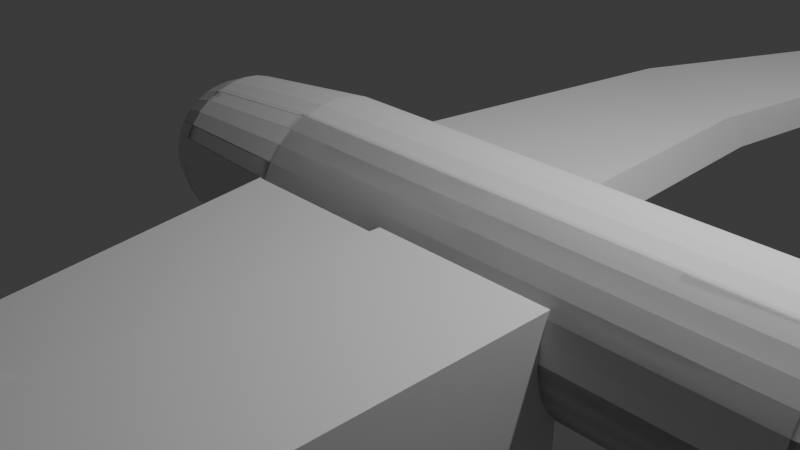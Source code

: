 # Source: fly.blend  (saved by Blender 4.1.24; exported with 4.5.12 LTS)
import bpy
from mathutils import Matrix  # noqa: F401  (used for matrix-valued properties, if any)

bpy.ops.wm.read_factory_settings(use_empty=True)
scene = bpy.context.scene
scene.name = 'Scene'

# ---- collections
col_camera_and_light = bpy.data.collections.new('camera and light'); scene.collection.children.link(col_camera_and_light)
col_reference = bpy.data.collections.new('Reference'); scene.collection.children.link(col_reference)
col_fly_body = bpy.data.collections.new('fly body'); scene.collection.children.link(col_fly_body)
col_collection_4 = bpy.data.collections.new('Collection 4'); scene.collection.children.link(col_collection_4)

# ---- world
world_world = bpy.data.worlds.new('World'); scene.world = world_world
world_world.use_nodes = True; world_world.node_tree.nodes.clear()
_N = world_world.node_tree.nodes; _L = world_world.node_tree.links
n0 = _N.new('ShaderNodeOutputWorld'); n0.name = 'World Output'; n0.location = (300, 300)
n1 = _N.new('ShaderNodeBackground'); n1.name = 'Background'; n1.location = (10, 300)
n1.inputs[0].default_value = (0.05088, 0.05088, 0.05088, 1.0)
_L.new(n1.outputs[0], n0.inputs[0])
n0.is_active_output = True
world_world.color = (0.05088, 0.05088, 0.05088)
world_world.use_sun_shadow = False
world_world.sun_shadow_jitter_overblur = 0.0

# ---- cameras
cam_camera = bpy.data.cameras.new('Camera')
cam_camera.clip_end = 100.0
cam_camera.ortho_scale = 7.314

# ---- lights
light_light = bpy.data.lights.new('Light', 'POINT')
light_light.transmission_factor = 0.0
light_light.energy = 1000.0
light_light.shadow_soft_size = 0.1
light_light.shadow_maximum_resolution = 0.006
light_light.use_absolute_resolution = True

# ---- meshes
me_cylinder_001 = bpy.data.meshes.new('Cylinder.001')
me_cylinder_001.from_pydata([(0.0, 1.0, -1.0), (2.856e-07, 1.0, 4.783), (0.1951, 0.9808, -1.0), (0.1951, 0.9808, 4.783), (0.3827, 0.9239, -1.0), (0.3827, 0.9239, 4.783), (0.5556, 0.8315, -1.0), (0.5556, 0.8315, 4.783), (0.7071, 0.7071, -1.0), (0.7071, 0.7071, 4.783), (0.8315, 0.5556, -1.0), (0.8315, 0.5556, 4.783), (0.9239, 0.3827, -1.0), (0.9239, 0.3827, 4.783), (0.9808, 0.1951, -1.0), (0.9808, 0.1951, 4.783), (1.0, 0.0, -1.0), (1.0, 0.0, 4.783), (0.9808, -0.1951, -1.0), (0.9808, -0.1951, 4.783), (0.9239, -0.3827, -1.0), (0.9239, -0.3827, 4.783), (0.8315, -0.5556, -1.0), (0.8315, -0.5556, 4.783), (0.7071, -0.7071, -1.0), (0.7071, -0.7071, 4.783), (0.5556, -0.8315, -1.0), (0.5556, -0.8315, 4.783), (0.3827, -0.9239, -1.0), (0.3827, -0.9239, 4.783), (0.1951, -0.9808, -1.0), (0.1951, -0.9808, 4.783), (0.0, -1.0, -1.0), (2.856e-07, -1.0, 4.783), (-0.1951, -0.9808, -1.0), (-0.1951, -0.9808, 4.783), (-0.3827, -0.9239, -1.0), (-0.3827, -0.9239, 4.783), (-0.5556, -0.8315, -1.0), (-0.5556, -0.8315, 4.783), (-0.7071, -0.7071, -1.0), (-0.7071, -0.7071, 4.783), (-0.8315, -0.5556, -1.0), (-0.8315, -0.5556, 4.783), (-0.9239, -0.3827, -1.0), (-0.9239, -0.3827, 4.783), (-0.9808, -0.1951, -1.0), (-0.9808, -0.1951, 4.783), (-1.0, 0.0, -1.0), (-1.0, 0.0, 4.783), (-0.9808, 0.1951, -1.0), (-0.9808, 0.1951, 4.783), (-0.9239, 0.3827, -1.0), (-0.9239, 0.3827, 4.783), (-0.8315, 0.5556, -1.0), (-0.8315, 0.5556, 4.783), (-0.7071, 0.7071, -1.0), (-0.7071, 0.7071, 4.783), (-0.5556, 0.8315, -1.0), (-0.5556, 0.8315, 4.783), (-0.3827, 0.9239, -1.0), (-0.3827, 0.9239, 4.783), (-0.3871, 0.7834, -1.1), (-0.1951, 0.9808, 4.783), (0.1412, 0.7099, 6.392), (4.101e-07, 0.7238, 6.392), (0.277, 0.6687, 6.392), (0.4021, 0.6018, 6.392), (0.5118, 0.5118, 6.392), (0.6018, 0.4021, 6.392), (0.6687, 0.277, 6.392), (0.7099, 0.1412, 6.392), (0.7238, 4.116e-09, 6.392), (0.7099, -0.1412, 6.392), (0.6687, -0.277, 6.392), (0.6018, -0.4021, 6.392), (0.5118, -0.5118, 6.392), (0.4021, -0.6018, 6.392), (0.277, -0.6687, 6.392), (0.1412, -0.7099, 6.392), (4.101e-07, -0.7238, 6.392), (-0.1412, -0.7099, 6.392), (-0.277, -0.6687, 6.392), (-0.4021, -0.6018, 6.392), (-0.5118, -0.5118, 6.392), (-0.6018, -0.4021, 6.392), (-0.6687, -0.277, 6.392), (-0.7099, -0.1412, 6.392), (-0.7238, 4.116e-09, 6.392), (-0.7099, 0.1412, 6.392), (-0.6687, 0.277, 6.392), (-0.6018, 0.4021, 6.392), (-0.5118, 0.5118, 6.392), (-0.4021, 0.6018, 6.392), (-0.277, 0.6687, 6.392), (-0.1412, 0.7099, 6.392), (0.08977, 0.4513, 7.262), (0.1761, 0.4251, 7.262), (0.2556, 0.3826, 7.262), (0.3254, 0.3254, 7.262), (0.3826, 0.2556, 7.262), (0.4251, 0.1761, 7.262), (0.4513, 0.08977, 7.262), (0.4602, 3.295e-09, 7.262), (0.4513, -0.08977, 7.262), (0.4251, -0.1761, 7.262), (0.3826, -0.2556, 7.262), (0.3254, -0.3254, 7.262), (0.2556, -0.3826, 7.262), (0.1761, -0.4251, 7.262), (0.08977, -0.4513, 7.262), (3.184e-07, -0.4602, 7.262), (-0.08977, -0.4513, 7.262), (-0.1761, -0.4251, 7.262), (-0.2556, -0.3826, 7.262), (-0.3254, -0.3254, 7.262), (-0.3826, -0.2556, 7.262), (-0.4251, -0.1761, 7.262), (-0.4513, -0.08977, 7.262), (-0.4602, 3.295e-09, 7.262), (-0.4513, 0.08977, 7.262), (-0.4251, 0.1761, 7.262), (-0.3826, 0.2556, 7.262), (-0.3254, 0.3254, 7.262), (-0.2556, 0.3826, 7.262), (-0.1761, 0.4251, 7.262), (-0.08977, 0.4513, 7.262), (0.04594, 0.2309, 8.037), (6.427e-07, 0.2355, 8.037), (0.09011, 0.2175, 8.037), (0.1308, 0.1958, 8.037), (0.1665, 0.1665, 8.037), (0.1958, 0.1308, 8.037), (0.2175, 0.0901, 8.037), (0.2309, 0.04594, 8.037), (0.2355, 7.143e-09, 8.037), (0.2309, -0.04594, 8.037), (0.2175, -0.0901, 8.037), (0.1958, -0.1308, 8.037), (0.1665, -0.1665, 8.037), (0.1308, -0.1958, 8.037), (0.09011, -0.2175, 8.037), (0.04594, -0.2309, 8.037), (6.427e-07, -0.2355, 8.037), (-0.04593, -0.2309, 8.037), (-0.0901, -0.2175, 8.037), (-0.1308, -0.1958, 8.037), (-0.1665, -0.1665, 8.037), (-0.1958, -0.1308, 8.037), (-0.2175, -0.0901, 8.037), (-0.2309, -0.04594, 8.037), (-0.2355, 7.143e-09, 8.037), (-0.2309, 0.04594, 8.037), (-0.2175, 0.0901, 8.037), (-0.1958, 0.1308, 8.037), (-0.1665, 0.1665, 8.037), (-0.1308, 0.1958, 8.037), (-0.0901, 0.2175, 8.037), (-0.04593, 0.2309, 8.037), (-4.112e-08, 0.826, -2.621), (0.1611, 0.8101, -2.621), (0.3161, 0.7631, -2.621), (0.4589, 0.6868, -2.621), (0.5841, 0.5841, -2.621), (0.6868, 0.4589, -2.621), (0.7631, 0.3161, -2.621), (0.8101, 0.1611, -2.621), (0.826, 2.593e-09, -2.621), (0.8101, -0.1611, -2.621), (0.7631, -0.3161, -2.621), (0.6868, -0.4589, -2.621), (0.5841, -0.5841, -2.621), (0.4589, -0.6868, -2.621), (0.3161, -0.7631, -2.621), (0.1611, -0.8101, -2.621), (-4.112e-08, -0.826, -2.621), (-0.1611, -0.8101, -2.621), (-0.3161, -0.7631, -2.621), (-0.4589, -0.6868, -2.621), (-0.5841, -0.5841, -2.621), (-0.6868, -0.4589, -2.621), (-0.7631, -0.3161, -2.621), (-0.8101, -0.1611, -2.621), (-0.826, 2.593e-09, -2.621), (-0.8101, 0.1611, -2.621), (-0.7631, 0.3161, -2.621), (-0.6868, 0.4589, -2.621), (-0.5841, 0.5841, -2.621), (-0.4589, 0.6868, -2.621), (-0.3161, 0.7631, -2.621), (-0.1611, 0.8101, -2.621), (-6.464e-08, 0.6969, -2.953), (0.136, 0.6835, -2.953), (0.2667, 0.6438, -2.953), (0.3872, 0.5794, -2.953), (0.4928, 0.4928, -2.953), (0.5794, 0.3872, -2.953), (0.6438, 0.2667, -2.953), (0.6835, 0.136, -2.953), (0.6969, 4.226e-09, -2.953), (0.6835, -0.136, -2.953), (0.6438, -0.2667, -2.953), (0.5794, -0.3872, -2.953), (0.4928, -0.4928, -2.953), (0.3872, -0.5794, -2.953), (0.2667, -0.6438, -2.953), (0.136, -0.6835, -2.953), (-6.464e-08, -0.6969, -2.953), (-0.136, -0.6835, -2.953), (-0.2667, -0.6438, -2.953), (-0.3872, -0.5794, -2.953), (-0.4928, -0.4928, -2.953), (-0.5794, -0.3872, -2.953), (-0.6438, -0.2667, -2.953), (-0.6835, -0.136, -2.953), (-0.6969, 4.226e-09, -2.953), (-0.6835, 0.136, -2.953), (-0.6438, 0.2667, -2.953), (-0.5794, 0.3872, -2.953), (-0.4928, 0.4928, -2.953), (-0.3872, 0.5794, -2.953), (-0.2667, 0.6438, -2.953), (-0.136, 0.6835, -2.953), (-7.914e-08, 0.5139, -3.142), (0.1003, 0.5041, -3.142), (0.1967, 0.4748, -3.142), (0.2855, 0.4273, -3.142), (0.3634, 0.3634, -3.142), (0.4273, 0.2855, -3.142), (0.4748, 0.1967, -3.142), (0.5041, 0.1003, -3.142), (0.5139, 5.072e-09, -3.142), (0.5041, -0.1003, -3.142), (0.4748, -0.1967, -3.142), (0.4273, -0.2855, -3.142), (0.3634, -0.3634, -3.142), (0.2855, -0.4273, -3.142), (0.1967, -0.4748, -3.142), (0.1003, -0.5041, -3.142), (-7.914e-08, -0.5139, -3.142), (-0.1003, -0.5041, -3.142), (-0.1967, -0.4748, -3.142), (-0.2855, -0.4273, -3.142), (-0.3634, -0.3634, -3.142), (-0.4273, -0.2855, -3.142), (-0.4748, -0.1967, -3.142), (-0.5041, -0.1003, -3.142), (-0.5139, 5.072e-09, -3.142), (-0.5041, 0.1003, -3.142), (-0.4748, 0.1967, -3.142), (-0.4273, 0.2855, -3.142), (-0.3634, 0.3634, -3.142), (-0.2855, 0.4273, -3.142), (-0.1967, 0.4748, -3.142), (-0.1003, 0.5041, -3.142), (-7.582e-08, 0.3178, -3.268), (0.062, 0.3117, -3.268), (0.1216, 0.2936, -3.268), (0.1766, 0.2642, -3.268), (0.2247, 0.2247, -3.268), (0.2642, 0.1766, -3.268), (0.2936, 0.1216, -3.268), (0.3117, 0.062, -3.268), (0.3178, 7.402e-09, -3.268), (0.3117, -0.062, -3.268), (0.2936, -0.1216, -3.268), (0.2642, -0.1766, -3.268), (0.2247, -0.2247, -3.268), (0.1766, -0.2642, -3.268), (0.1216, -0.2936, -3.268), (0.062, -0.3117, -3.268), (-7.582e-08, -0.3178, -3.268), (-0.062, -0.3117, -3.268), (-0.1216, -0.2936, -3.268), (-0.1766, -0.2642, -3.268), (-0.2247, -0.2247, -3.268), (-0.2642, -0.1766, -3.268), (-0.2936, -0.1216, -3.268), (-0.3117, -0.062, -3.268), (-0.3178, 7.402e-09, -3.268), (-0.3117, 0.062, -3.268), (-0.2936, 0.1216, -3.268), (-0.2642, 0.1766, -3.268), (-0.2247, 0.2247, -3.268), (-0.1766, 0.2642, -3.268), (-0.1216, 0.2936, -3.268), (-0.062, 0.3117, -3.268), (1.239e-07, 1.0, 1.51), (0.1951, 0.9808, 1.51), (0.3827, 0.9239, 1.51), (0.5556, 0.8315, 1.51), (0.7071, 0.7071, 1.51), (0.8315, 0.5556, 1.51), (0.9239, 0.3827, 1.51), (0.9808, 0.1951, 1.51), (1.0, 0.0, 1.51), (0.9808, -0.1951, 1.51), (0.9239, -0.3827, 1.51), (0.8315, -0.5556, 1.51), (0.7071, -0.7071, 1.51), (0.5556, -0.8315, 1.51), (0.3827, -0.9239, 1.51), (0.1951, -0.9808, 1.51), (1.239e-07, -1.0, 1.51), (-0.1951, -0.9808, 1.51), (-0.3827, -0.9239, 1.51), (-0.5556, -0.8315, 1.51), (-0.7071, -0.7071, 1.51), (-0.8315, -0.5556, 1.51), (-0.9239, -0.3827, 1.51), (-0.9808, -0.1951, 1.51), (-1.0, 0.0, 1.51), (-0.9808, 0.1951, 1.51), (-0.9239, 0.3827, 1.51), (-0.8315, 0.5556, 1.51), (-0.7071, 0.7071, 1.51), (-0.5556, 0.8315, 1.51), (-0.3827, 0.9239, 1.51), (-0.3871, 0.7834, 1.41), (-0.3966, 3.973, 1.26), (-0.3871, 4.805, -0.4182), (5.146e-08, 5.022, -0.3183), (-0.009545, 4.189, 1.36), (-0.5374, 5.892, 1.86), (-0.531, 6.446, 0.7422), (-0.2092, 6.656, 0.8421), (-0.2155, 6.102, 1.96), (-0.731, 8.168, 2.764), (-0.7267, 8.546, 2.003), (-0.4462, 8.752, 2.103), (-0.4506, 8.374, 2.864), (0.1412, 2.404, 7.1), (4.636e-07, 2.418, 7.1), (-0.1412, 2.404, 7.1), (0.08977, 2.404, 7.262), (3.184e-07, 2.413, 7.262), (-0.08977, 2.404, 7.262), (0.04594, 2.183, 8.037), (6.427e-07, 2.188, 8.037), (-0.04593, 2.183, 8.037)], [], [(287, 1, 3, 288), (288, 3, 5, 289), (289, 5, 7, 290), (290, 7, 9, 291), (291, 9, 11, 292), (292, 11, 13, 293), (293, 13, 15, 294), (294, 15, 17, 295), (295, 17, 19, 296), (296, 19, 21, 297), (297, 21, 23, 298), (298, 23, 25, 299), (299, 25, 27, 300), (300, 27, 29, 301), (301, 29, 31, 302), (302, 31, 33, 303), (303, 33, 35, 304), (304, 35, 37, 305), (305, 37, 39, 306), (306, 39, 41, 307), (307, 41, 43, 308), (308, 43, 45, 309), (309, 45, 47, 310), (310, 47, 49, 311), (311, 49, 51, 312), (312, 51, 53, 313), (313, 53, 55, 314), (314, 55, 57, 315), (315, 57, 59, 316), (316, 59, 61, 317), (9, 7, 67, 68), (317, 61, 63, 318), (318, 63, 1, 287), (60, 62, 190, 189), (87, 86, 117, 118), (27, 25, 76, 77), (45, 43, 85, 86), (63, 61, 94, 95), (19, 17, 72, 73), (37, 35, 81, 82), (55, 53, 90, 91), (11, 9, 68, 69), (29, 27, 77, 78), (47, 45, 86, 87), (3, 1, 65, 64), (1, 63, 95, 65), (21, 19, 73, 74), (39, 37, 82, 83), (57, 55, 91, 92), (13, 11, 69, 70), (31, 29, 78, 79), (49, 47, 87, 88), (5, 3, 64, 66), (23, 21, 74, 75), (41, 39, 83, 84), (59, 57, 92, 93), (15, 13, 70, 71), (33, 31, 79, 80), (51, 49, 88, 89), (7, 5, 66, 67), (25, 23, 75, 76), (43, 41, 84, 85), (61, 59, 93, 94), (17, 15, 71, 72), (35, 33, 80, 81), (53, 51, 89, 90), (121, 120, 152, 153), (74, 73, 104, 105), (88, 87, 118, 119), (75, 74, 105, 106), (89, 88, 119, 120), (76, 75, 106, 107), (90, 89, 120, 121), (77, 76, 107, 108), (91, 90, 121, 122), (78, 77, 108, 109), (158, 128, 338, 339), (92, 91, 122, 123), (79, 78, 109, 110), (66, 64, 96, 97), (93, 92, 123, 124), (80, 79, 110, 111), (67, 66, 97, 98), (94, 93, 124, 125), (81, 80, 111, 112), (68, 67, 98, 99), (95, 94, 125, 126), (82, 81, 112, 113), (69, 68, 99, 100), (128, 127, 337, 338), (83, 82, 113, 114), (70, 69, 100, 101), (84, 83, 114, 115), (71, 70, 101, 102), (85, 84, 115, 116), (72, 71, 102, 103), (86, 85, 116, 117), (73, 72, 103, 104), (127, 128, 158, 157, 156, 155, 154, 153, 152, 151, 150, 149, 148, 147, 146, 145, 144, 143, 142, 141, 140, 139, 138, 137, 136, 135, 134, 133, 132, 131, 130, 129), (108, 107, 139, 140), (122, 121, 153, 154), (109, 108, 140, 141), (95, 126, 336, 333), (123, 122, 154, 155), (110, 109, 141, 142), (97, 96, 127, 129), (124, 123, 155, 156), (111, 110, 142, 143), (98, 97, 129, 130), (125, 124, 156, 157), (112, 111, 143, 144), (99, 98, 130, 131), (126, 125, 157, 158), (113, 112, 144, 145), (100, 99, 131, 132), (65, 95, 333, 332), (114, 113, 145, 146), (101, 100, 132, 133), (115, 114, 146, 147), (102, 101, 133, 134), (116, 115, 147, 148), (103, 102, 134, 135), (117, 116, 148, 149), (104, 103, 135, 136), (118, 117, 149, 150), (105, 104, 136, 137), (119, 118, 150, 151), (106, 105, 137, 138), (120, 119, 151, 152), (107, 106, 138, 139), (175, 176, 208, 207), (16, 18, 168, 167), (34, 36, 177, 176), (52, 54, 186, 185), (8, 10, 164, 163), (26, 28, 173, 172), (44, 46, 182, 181), (0, 2, 160, 159), (62, 0, 159, 190), (18, 20, 169, 168), (36, 38, 178, 177), (54, 56, 187, 186), (10, 12, 165, 164), (28, 30, 174, 173), (46, 48, 183, 182), (2, 4, 161, 160), (20, 22, 170, 169), (38, 40, 179, 178), (56, 58, 188, 187), (12, 14, 166, 165), (30, 32, 175, 174), (48, 50, 184, 183), (4, 6, 162, 161), (22, 24, 171, 170), (40, 42, 180, 179), (58, 60, 189, 188), (14, 16, 167, 166), (32, 34, 176, 175), (50, 52, 185, 184), (6, 8, 163, 162), (24, 26, 172, 171), (42, 44, 181, 180), (210, 211, 243, 242), (162, 163, 195, 194), (189, 190, 222, 221), (176, 177, 209, 208), (163, 164, 196, 195), (190, 159, 191, 222), (177, 178, 210, 209), (164, 165, 197, 196), (178, 179, 211, 210), (165, 166, 198, 197), (179, 180, 212, 211), (166, 167, 199, 198), (180, 181, 213, 212), (167, 168, 200, 199), (181, 182, 214, 213), (168, 169, 201, 200), (182, 183, 215, 214), (169, 170, 202, 201), (183, 184, 216, 215), (170, 171, 203, 202), (184, 185, 217, 216), (171, 172, 204, 203), (185, 186, 218, 217), (172, 173, 205, 204), (159, 160, 192, 191), (186, 187, 219, 218), (173, 174, 206, 205), (160, 161, 193, 192), (187, 188, 220, 219), (174, 175, 207, 206), (161, 162, 194, 193), (188, 189, 221, 220), (224, 225, 257, 256), (197, 198, 230, 229), (211, 212, 244, 243), (198, 199, 231, 230), (212, 213, 245, 244), (199, 200, 232, 231), (213, 214, 246, 245), (200, 201, 233, 232), (214, 215, 247, 246), (201, 202, 234, 233), (215, 216, 248, 247), (202, 203, 235, 234), (216, 217, 249, 248), (203, 204, 236, 235), (217, 218, 250, 249), (204, 205, 237, 236), (191, 192, 224, 223), (218, 219, 251, 250), (205, 206, 238, 237), (192, 193, 225, 224), (219, 220, 252, 251), (206, 207, 239, 238), (193, 194, 226, 225), (220, 221, 253, 252), (207, 208, 240, 239), (194, 195, 227, 226), (221, 222, 254, 253), (208, 209, 241, 240), (195, 196, 228, 227), (222, 191, 223, 254), (209, 210, 242, 241), (196, 197, 229, 228), (255, 256, 257, 258, 259, 260, 261, 262, 263, 264, 265, 266, 267, 268, 269, 270, 271, 272, 273, 274, 275, 276, 277, 278, 279, 280, 281, 282, 283, 284, 285, 286), (251, 252, 284, 283), (238, 239, 271, 270), (225, 226, 258, 257), (252, 253, 285, 284), (239, 240, 272, 271), (226, 227, 259, 258), (253, 254, 286, 285), (240, 241, 273, 272), (227, 228, 260, 259), (254, 223, 255, 286), (241, 242, 274, 273), (228, 229, 261, 260), (242, 243, 275, 274), (229, 230, 262, 261), (243, 244, 276, 275), (230, 231, 263, 262), (244, 245, 277, 276), (231, 232, 264, 263), (245, 246, 278, 277), (232, 233, 265, 264), (246, 247, 279, 278), (233, 234, 266, 265), (247, 248, 280, 279), (234, 235, 267, 266), (248, 249, 281, 280), (235, 236, 268, 267), (249, 250, 282, 281), (236, 237, 269, 268), (223, 224, 256, 255), (250, 251, 283, 282), (237, 238, 270, 269), (62, 318, 319, 320), (60, 317, 318, 62), (58, 316, 317, 60), (56, 315, 316, 58), (54, 314, 315, 56), (52, 313, 314, 54), (50, 312, 313, 52), (48, 311, 312, 50), (46, 310, 311, 48), (44, 309, 310, 46), (42, 308, 309, 44), (40, 307, 308, 42), (38, 306, 307, 40), (36, 305, 306, 38), (34, 304, 305, 36), (32, 303, 304, 34), (30, 302, 303, 32), (28, 301, 302, 30), (26, 300, 301, 28), (24, 299, 300, 26), (22, 298, 299, 24), (20, 297, 298, 22), (18, 296, 297, 20), (16, 295, 296, 18), (14, 294, 295, 16), (12, 293, 294, 14), (10, 292, 293, 12), (8, 291, 292, 10), (6, 290, 291, 8), (4, 289, 290, 6), (2, 288, 289, 4), (0, 287, 288, 2), (319, 322, 326, 323), (287, 0, 321, 322), (0, 62, 320, 321), (318, 287, 322, 319), (326, 325, 329, 330), (321, 320, 324, 325), (322, 321, 325, 326), (320, 319, 323, 324), (328, 327, 330, 329), (324, 323, 327, 328), (323, 326, 330, 327), (325, 324, 328, 329), (331, 332, 335, 334), (332, 333, 336, 335), (334, 335, 338, 337), (335, 336, 339, 338), (126, 158, 339, 336), (96, 64, 331, 334), (127, 96, 334, 337), (64, 65, 332, 331)])
_uv = me_cylinder_001.uv_layers.new(name='UVMap')
_uv.uv.foreach_set('vector', [1.0, 0.717, 1.0, 1.0, 0.9688, 1.0, 0.9688, 0.717, 0.9688, 0.717, 0.9688, 1.0, 0.9375, 1.0, 0.9375, 0.717, 0.9375, 0.717, 0.9375, 1.0, 0.9062, 1.0, 0.9062, 0.717, 0.9062, 0.717, 0.9062, 1.0, 0.875, 1.0, 0.875, 0.717, 0.875, 0.717, 0.875, 1.0, 0.8438, 1.0, 0.8438, 0.717, 0.8438, 0.717, 0.8438, 1.0, 0.8125, 1.0, 0.8125, 0.717, 0.8125, 0.717, 0.8125, 1.0, 0.7812, 1.0, 0.7812, 0.717, 0.7812, 0.717, 0.7812, 1.0, 0.75, 1.0, 0.75, 0.717, 0.75, 0.717, 0.75, 1.0, 0.7188, 1.0, 0.7188, 0.717, 0.7188, 0.717, 0.7188, 1.0, 0.6875, 1.0, 0.6875, 0.717, 0.6875, 0.717, 0.6875, 1.0, 0.6562, 1.0, 0.6562, 0.717, 0.6562, 0.717, 0.6562, 1.0, 0.625, 1.0, 0.625, 0.717, 0.625, 0.717, 0.625, 1.0, 0.5938, 1.0, 0.5938, 0.717, 0.5938, 0.717, 0.5938, 1.0, 0.5625, 1.0, 0.5625, 0.717, 0.5625, 0.717, 0.5625, 1.0, 0.5312, 1.0, 0.5312, 0.717, 0.5312, 0.717, 0.5312, 1.0, 0.5, 1.0, 0.5, 0.717, 0.5, 0.717, 0.5, 1.0, 0.4688, 1.0, 0.4688, 0.717, 0.4688, 0.717, 0.4688, 1.0, 0.4375, 1.0, 0.4375, 0.717, 0.4375, 0.717, 0.4375, 1.0, 0.4062, 1.0, 0.4063, 0.717, 0.4063, 0.717, 0.4062, 1.0, 0.375, 1.0, 0.375, 0.717, 0.375, 0.717, 0.375, 1.0, 0.3438, 1.0, 0.3438, 0.717, 0.3438, 0.717, 0.3438, 1.0, 0.3125, 1.0, 0.3125, 0.717, 0.3125, 0.717, 0.3125, 1.0, 0.2812, 1.0, 0.2812, 0.717, 0.2812, 0.717, 0.2812, 1.0, 0.25, 1.0, 0.25, 0.717, 0.25, 0.717, 0.25, 1.0, 0.2188, 1.0, 0.2188, 0.717, 0.2188, 0.717, 0.2188, 1.0, 0.1875, 1.0, 0.1875, 0.717, 0.1875, 0.717, 0.1875, 1.0, 0.1562, 1.0, 0.1562, 0.717, 0.1562, 0.717, 0.1562, 1.0, 0.125, 1.0, 0.125, 0.717, 0.125, 0.717, 0.125, 1.0, 0.09375, 1.0, 0.09375, 0.717, 0.09375, 0.717, 0.09375, 1.0, 0.0625, 1.0, 0.0625, 0.717, 0.875, 1.0, 0.9062, 1.0, 0.9062, 1.0, 0.875, 1.0, 0.0625, 0.717, 0.0625, 1.0, 0.03125, 1.0, 0.03125, 0.717, 0.03125, 0.717, 0.03125, 1.0, 0.0, 1.0, 0.0, 0.717, 0.0625, 0.5, 0.03125, 0.5, 0.03125, 0.5, 0.0625, 0.5, 0.2812, 1.0, 0.3125, 1.0, 0.3125, 1.0, 0.2812, 1.0, 0.5938, 1.0, 0.625, 1.0, 0.625, 1.0, 0.5938, 1.0, 0.3125, 1.0, 0.3438, 1.0, 0.3438, 1.0, 0.3125, 1.0, 0.03125, 1.0, 0.0625, 1.0, 0.0625, 1.0, 0.03125, 1.0, 0.7188, 1.0, 0.75, 1.0, 0.75, 1.0, 0.7188, 1.0, 0.4375, 1.0, 0.4688, 1.0, 0.4688, 1.0, 0.4375, 1.0, 0.1562, 1.0, 0.1875, 1.0, 0.1875, 1.0, 0.1562, 1.0, 0.8438, 1.0, 0.875, 1.0, 0.875, 1.0, 0.8438, 1.0, 0.5625, 1.0, 0.5938, 1.0, 0.5938, 1.0, 0.5625, 1.0, 0.2812, 1.0, 0.3125, 1.0, 0.3125, 1.0, 0.2812, 1.0, 0.9688, 1.0, 1.0, 1.0, 1.0, 1.0, 0.9688, 1.0, 0.0, 1.0, 0.03125, 1.0, 0.03125, 1.0, 0.0, 1.0, 0.6875, 1.0, 0.7188, 1.0, 0.7188, 1.0, 0.6875, 1.0, 0.4062, 1.0, 0.4375, 1.0, 0.4375, 1.0, 0.4062, 1.0, 0.125, 1.0, 0.1562, 1.0, 0.1562, 1.0, 0.125, 1.0, 0.8125, 1.0, 0.8438, 1.0, 0.8438, 1.0, 0.8125, 1.0, 0.5312, 1.0, 0.5625, 1.0, 0.5625, 1.0, 0.5312, 1.0, 0.25, 1.0, 0.2812, 1.0, 0.2812, 1.0, 0.25, 1.0, 0.9375, 1.0, 0.9688, 1.0, 0.9688, 1.0, 0.9375, 1.0, 0.6562, 1.0, 0.6875, 1.0, 0.6875, 1.0, 0.6562, 1.0, 0.375, 1.0, 0.4062, 1.0, 0.4062, 1.0, 0.375, 1.0, 0.09375, 1.0, 0.125, 1.0, 0.125, 1.0, 0.09375, 1.0, 0.7812, 1.0, 0.8125, 1.0, 0.8125, 1.0, 0.7812, 1.0, 0.5, 1.0, 0.5312, 1.0, 0.5312, 1.0, 0.5, 1.0, 0.2188, 1.0, 0.25, 1.0, 0.25, 1.0, 0.2188, 1.0, 0.9062, 1.0, 0.9375, 1.0, 0.9375, 1.0, 0.9062, 1.0, 0.625, 1.0, 0.6562, 1.0, 0.6562, 1.0, 0.625, 1.0, 0.3438, 1.0, 0.375, 1.0, 0.375, 1.0, 0.3438, 1.0, 0.0625, 1.0, 0.09375, 1.0, 0.09375, 1.0, 0.0625, 1.0, 0.75, 1.0, 0.7812, 1.0, 0.7812, 1.0, 0.75, 1.0, 0.4688, 1.0, 0.5, 1.0, 0.5, 1.0, 0.4688, 1.0, 0.1875, 1.0, 0.2188, 1.0, 0.2188, 1.0, 0.1875, 1.0, 0.1875, 1.0, 0.2188, 1.0, 0.2188, 1.0, 0.1875, 1.0, 0.6875, 1.0, 0.7188, 1.0, 0.7188, 1.0, 0.6875, 1.0, 0.25, 1.0, 0.2812, 1.0, 0.2812, 1.0, 0.25, 1.0, 0.6562, 1.0, 0.6875, 1.0, 0.6875, 1.0, 0.6562, 1.0, 0.2188, 1.0, 0.25, 1.0, 0.25, 1.0, 0.2188, 1.0, 0.625, 1.0, 0.6562, 1.0, 0.6562, 1.0, 0.625, 1.0, 0.1875, 1.0, 0.2188, 1.0, 0.2188, 1.0, 0.1875, 1.0, 0.5938, 1.0, 0.625, 1.0, 0.625, 1.0, 0.5938, 1.0, 0.1562, 1.0, 0.1875, 1.0, 0.1875, 1.0, 0.1562, 1.0, 0.5625, 1.0, 0.5938, 1.0, 0.5938, 1.0, 0.5625, 1.0, 0.2032, 0.4854, 0.25, 0.49, 0.25, 0.49, 0.2032, 0.4854, 0.125, 1.0, 0.1562, 1.0, 0.1562, 1.0, 0.125, 1.0, 0.5312, 1.0, 0.5625, 1.0, 0.5625, 1.0, 0.5312, 1.0, 0.9375, 1.0, 0.9688, 1.0, 0.9688, 1.0, 0.9375, 1.0, 0.09375, 1.0, 0.125, 1.0, 0.125, 1.0, 0.09375, 1.0, 0.5, 1.0, 0.5312, 1.0, 0.5312, 1.0, 0.5, 1.0, 0.9062, 1.0, 0.9375, 1.0, 0.9375, 1.0, 0.9062, 1.0, 0.0625, 1.0, 0.09375, 1.0, 0.09375, 1.0, 0.0625, 1.0, 0.4688, 1.0, 0.5, 1.0, 0.5, 1.0, 0.4688, 1.0, 0.875, 1.0, 0.9062, 1.0, 0.9062, 1.0, 0.875, 1.0, 0.03125, 1.0, 0.0625, 1.0, 0.0625, 1.0, 0.03125, 1.0, 0.4375, 1.0, 0.4688, 1.0, 0.4688, 1.0, 0.4375, 1.0, 0.8438, 1.0, 0.875, 1.0, 0.875, 1.0, 0.8438, 1.0, 0.25, 0.49, 0.2968, 0.4854, 0.2968, 0.4854, 0.25, 0.49, 0.4062, 1.0, 0.4375, 1.0, 0.4375, 1.0, 0.4062, 1.0, 0.8125, 1.0, 0.8438, 1.0, 0.8438, 1.0, 0.8125, 1.0, 0.375, 1.0, 0.4062, 1.0, 0.4062, 1.0, 0.375, 1.0, 0.7812, 1.0, 0.8125, 1.0, 0.8125, 1.0, 0.7812, 1.0, 0.3438, 1.0, 0.375, 1.0, 0.375, 1.0, 0.3438, 1.0, 0.75, 1.0, 0.7812, 1.0, 0.7812, 1.0, 0.75, 1.0, 0.3125, 1.0, 0.3438, 1.0, 0.3438, 1.0, 0.3125, 1.0, 0.7188, 1.0, 0.75, 1.0, 0.75, 1.0, 0.7188, 1.0, 0.2968, 0.4854, 0.25, 0.49, 0.2032, 0.4854, 0.1582, 0.4717, 0.1167, 0.4496, 0.08029, 0.4197, 0.05045, 0.3833, 0.02827, 0.3418, 0.01461, 0.2968, 0.01, 0.25, 0.01461, 0.2032, 0.02827, 0.1582, 0.05045, 0.1167, 0.08029, 0.08029, 0.1167, 0.05045, 0.1582, 0.02827, 0.2032, 0.01461, 0.25, 0.01, 0.2968, 0.01461, 0.3418, 0.02827, 0.3833, 0.05045, 0.4197, 0.08029, 0.4496, 0.1167, 0.4717, 0.1582, 0.4854, 0.2032, 0.49, 0.25, 0.4854, 0.2968, 0.4717, 0.3418, 0.4496, 0.3833, 0.4197, 0.4197, 0.3833, 0.4496, 0.3418, 0.4717, 0.5938, 1.0, 0.625, 1.0, 0.625, 1.0, 0.5938, 1.0, 0.1562, 1.0, 0.1875, 1.0, 0.1875, 1.0, 0.1562, 1.0, 0.5625, 1.0, 0.5938, 1.0, 0.5938, 1.0, 0.5625, 1.0, 0.03125, 1.0, 0.03125, 1.0, 0.03125, 1.0, 0.03125, 1.0, 0.125, 1.0, 0.1562, 1.0, 0.1562, 1.0, 0.125, 1.0, 0.5312, 1.0, 0.5625, 1.0, 0.5625, 1.0, 0.5312, 1.0, 0.9375, 1.0, 0.9688, 1.0, 0.9688, 1.0, 0.9375, 1.0, 0.09375, 1.0, 0.125, 1.0, 0.125, 1.0, 0.09375, 1.0, 0.5, 1.0, 0.5312, 1.0, 0.5312, 1.0, 0.5, 1.0, 0.9062, 1.0, 0.9375, 1.0, 0.9375, 1.0, 0.9062, 1.0, 0.0625, 1.0, 0.09375, 1.0, 0.09375, 1.0, 0.0625, 1.0, 0.4688, 1.0, 0.5, 1.0, 0.5, 1.0, 0.4688, 1.0, 0.875, 1.0, 0.9062, 1.0, 0.9062, 1.0, 0.875, 1.0, 0.03125, 1.0, 0.0625, 1.0, 0.0625, 1.0, 0.03125, 1.0, 0.4375, 1.0, 0.4688, 1.0, 0.4688, 1.0, 0.4375, 1.0, 0.8438, 1.0, 0.875, 1.0, 0.875, 1.0, 0.8438, 1.0, 0.0, 1.0, 0.03125, 1.0, 0.03125, 1.0, 0.0, 1.0, 0.4062, 1.0, 0.4375, 1.0, 0.4375, 1.0, 0.4062, 1.0, 0.8125, 1.0, 0.8438, 1.0, 0.8438, 1.0, 0.8125, 1.0, 0.375, 1.0, 0.4062, 1.0, 0.4062, 1.0, 0.375, 1.0, 0.7812, 1.0, 0.8125, 1.0, 0.8125, 1.0, 0.7812, 1.0, 0.3438, 1.0, 0.375, 1.0, 0.375, 1.0, 0.3438, 1.0, 0.75, 1.0, 0.7812, 1.0, 0.7812, 1.0, 0.75, 1.0, 0.3125, 1.0, 0.3438, 1.0, 0.3438, 1.0, 0.3125, 1.0, 0.7188, 1.0, 0.75, 1.0, 0.75, 1.0, 0.7188, 1.0, 0.2812, 1.0, 0.3125, 1.0, 0.3125, 1.0, 0.2812, 1.0, 0.6875, 1.0, 0.7188, 1.0, 0.7188, 1.0, 0.6875, 1.0, 0.25, 1.0, 0.2812, 1.0, 0.2812, 1.0, 0.25, 1.0, 0.6562, 1.0, 0.6875, 1.0, 0.6875, 1.0, 0.6562, 1.0, 0.2188, 1.0, 0.25, 1.0, 0.25, 1.0, 0.2188, 1.0, 0.625, 1.0, 0.6562, 1.0, 0.6562, 1.0, 0.625, 1.0, 0.5, 0.5, 0.4688, 0.5, 0.4688, 0.5, 0.5, 0.5, 0.75, 0.5, 0.7188, 0.5, 0.7188, 0.5, 0.75, 0.5, 0.4688, 0.5, 0.4375, 0.5, 0.4375, 0.5, 0.4688, 0.5, 0.1875, 0.5, 0.1562, 0.5, 0.1562, 0.5, 0.1875, 0.5, 0.875, 0.5, 0.8438, 0.5, 0.8438, 0.5, 0.875, 0.5, 0.5938, 0.5, 0.5625, 0.5, 0.5625, 0.5, 0.5938, 0.5, 0.3125, 0.5, 0.2812, 0.5, 0.2812, 0.5, 0.3125, 0.5, 1.0, 0.5, 0.9688, 0.5, 0.9688, 0.5, 1.0, 0.5, 0.03125, 0.5, 0.0, 0.5, 0.0, 0.5, 0.03125, 0.5, 0.7188, 0.5, 0.6875, 0.5, 0.6875, 0.5, 0.7188, 0.5, 0.4375, 0.5, 0.4062, 0.5, 0.4062, 0.5, 0.4375, 0.5, 0.1562, 0.5, 0.125, 0.5, 0.125, 0.5, 0.1562, 0.5, 0.8438, 0.5, 0.8125, 0.5, 0.8125, 0.5, 0.8438, 0.5, 0.5625, 0.5, 0.5312, 0.5, 0.5312, 0.5, 0.5625, 0.5, 0.2812, 0.5, 0.25, 0.5, 0.25, 0.5, 0.2812, 0.5, 0.9688, 0.5, 0.9375, 0.5, 0.9375, 0.5, 0.9688, 0.5, 0.6875, 0.5, 0.6562, 0.5, 0.6562, 0.5, 0.6875, 0.5, 0.4062, 0.5, 0.375, 0.5, 0.375, 0.5, 0.4062, 0.5, 0.125, 0.5, 0.09375, 0.5, 0.09375, 0.5, 0.125, 0.5, 0.8125, 0.5, 0.7812, 0.5, 0.7812, 0.5, 0.8125, 0.5, 0.5312, 0.5, 0.5, 0.5, 0.5, 0.5, 0.5312, 0.5, 0.25, 0.5, 0.2188, 0.5, 0.2188, 0.5, 0.25, 0.5, 0.9375, 0.5, 0.9062, 0.5, 0.9062, 0.5, 0.9375, 0.5, 0.6562, 0.5, 0.625, 0.5, 0.625, 0.5, 0.6562, 0.5, 0.375, 0.5, 0.3438, 0.5, 0.3438, 0.5, 0.375, 0.5, 0.09375, 0.5, 0.0625, 0.5, 0.0625, 0.5, 0.09375, 0.5, 0.7812, 0.5, 0.75, 0.5, 0.75, 0.5, 0.7812, 0.5, 0.5, 0.5, 0.4688, 0.5, 0.4688, 0.5, 0.5, 0.5, 0.2188, 0.5, 0.1875, 0.5, 0.1875, 0.5, 0.2188, 0.5, 0.9062, 0.5, 0.875, 0.5, 0.875, 0.5, 0.9062, 0.5, 0.625, 0.5, 0.5938, 0.5, 0.5938, 0.5, 0.625, 0.5, 0.3438, 0.5, 0.3125, 0.5, 0.3125, 0.5, 0.3438, 0.5, 0.4062, 0.5, 0.375, 0.5, 0.375, 0.5, 0.4062, 0.5, 0.9062, 0.5, 0.875, 0.5, 0.875, 0.5, 0.9062, 0.5, 0.0625, 0.5, 0.03125, 0.5, 0.03125, 0.5, 0.0625, 0.5, 0.4688, 0.5, 0.4375, 0.5, 0.4375, 0.5, 0.4688, 0.5, 0.875, 0.5, 0.8438, 0.5, 0.8438, 0.5, 0.875, 0.5, 0.03125, 0.5, 0.0, 0.5, 0.0, 0.5, 0.03125, 0.5, 0.4375, 0.5, 0.4062, 0.5, 0.4062, 0.5, 0.4375, 0.5, 0.8438, 0.5, 0.8125, 0.5, 0.8125, 0.5, 0.8438, 0.5, 0.4062, 0.5, 0.375, 0.5, 0.375, 0.5, 0.4062, 0.5, 0.8125, 0.5, 0.7812, 0.5, 0.7812, 0.5, 0.8125, 0.5, 0.375, 0.5, 0.3438, 0.5, 0.3438, 0.5, 0.375, 0.5, 0.7812, 0.5, 0.75, 0.5, 0.75, 0.5, 0.7812, 0.5, 0.3438, 0.5, 0.3125, 0.5, 0.3125, 0.5, 0.3438, 0.5, 0.75, 0.5, 0.7188, 0.5, 0.7188, 0.5, 0.75, 0.5, 0.3125, 0.5, 0.2812, 0.5, 0.2812, 0.5, 0.3125, 0.5, 0.7188, 0.5, 0.6875, 0.5, 0.6875, 0.5, 0.7188, 0.5, 0.2812, 0.5, 0.25, 0.5, 0.25, 0.5, 0.2812, 0.5, 0.6875, 0.5, 0.6562, 0.5, 0.6562, 0.5, 0.6875, 0.5, 0.25, 0.5, 0.2188, 0.5, 0.2188, 0.5, 0.25, 0.5, 0.6562, 0.5, 0.625, 0.5, 0.625, 0.5, 0.6562, 0.5, 0.2188, 0.5, 0.1875, 0.5, 0.1875, 0.5, 0.2188, 0.5, 0.625, 0.5, 0.5938, 0.5, 0.5938, 0.5, 0.625, 0.5, 0.1875, 0.5, 0.1562, 0.5, 0.1562, 0.5, 0.1875, 0.5, 0.5938, 0.5, 0.5625, 0.5, 0.5625, 0.5, 0.5938, 0.5, 1.0, 0.5, 0.9688, 0.5, 0.9688, 0.5, 1.0, 0.5, 0.1562, 0.5, 0.125, 0.5, 0.125, 0.5, 0.1562, 0.5, 0.5625, 0.5, 0.5312, 0.5, 0.5312, 0.5, 0.5625, 0.5, 0.9688, 0.5, 0.9375, 0.5, 0.9375, 0.5, 0.9688, 0.5, 0.125, 0.5, 0.09375, 0.5, 0.09375, 0.5, 0.125, 0.5, 0.5312, 0.5, 0.5, 0.5, 0.5, 0.5, 0.5312, 0.5, 0.9375, 0.5, 0.9062, 0.5, 0.9062, 0.5, 0.9375, 0.5, 0.09375, 0.5, 0.0625, 0.5, 0.0625, 0.5, 0.09375, 0.5, 0.9688, 0.5, 0.9375, 0.5, 0.9375, 0.5, 0.9688, 0.5, 0.8125, 0.5, 0.7812, 0.5, 0.7812, 0.5, 0.8125, 0.5, 0.375, 0.5, 0.3438, 0.5, 0.3438, 0.5, 0.375, 0.5, 0.7812, 0.5, 0.75, 0.5, 0.75, 0.5, 0.7812, 0.5, 0.3438, 0.5, 0.3125, 0.5, 0.3125, 0.5, 0.3438, 0.5, 0.75, 0.5, 0.7188, 0.5, 0.7188, 0.5, 0.75, 0.5, 0.3125, 0.5, 0.2812, 0.5, 0.2812, 0.5, 0.3125, 0.5, 0.7188, 0.5, 0.6875, 0.5, 0.6875, 0.5, 0.7188, 0.5, 0.2812, 0.5, 0.25, 0.5, 0.25, 0.5, 0.2812, 0.5, 0.6875, 0.5, 0.6562, 0.5, 0.6562, 0.5, 0.6875, 0.5, 0.25, 0.5, 0.2188, 0.5, 0.2188, 0.5, 0.25, 0.5, 0.6562, 0.5, 0.625, 0.5, 0.625, 0.5, 0.6562, 0.5, 0.2188, 0.5, 0.1875, 0.5, 0.1875, 0.5, 0.2188, 0.5, 0.625, 0.5, 0.5938, 0.5, 0.5938, 0.5, 0.625, 0.5, 0.1875, 0.5, 0.1562, 0.5, 0.1562, 0.5, 0.1875, 0.5, 0.5938, 0.5, 0.5625, 0.5, 0.5625, 0.5, 0.5938, 0.5, 1.0, 0.5, 0.9688, 0.5, 0.9688, 0.5, 1.0, 0.5, 0.1562, 0.5, 0.125, 0.5, 0.125, 0.5, 0.1562, 0.5, 0.5625, 0.5, 0.5312, 0.5, 0.5312, 0.5, 0.5625, 0.5, 0.9688, 0.5, 0.9375, 0.5, 0.9375, 0.5, 0.9688, 0.5, 0.125, 0.5, 0.09375, 0.5, 0.09375, 0.5, 0.125, 0.5, 0.5312, 0.5, 0.5, 0.5, 0.5, 0.5, 0.5312, 0.5, 0.9375, 0.5, 0.9062, 0.5, 0.9062, 0.5, 0.9375, 0.5, 0.09375, 0.5, 0.0625, 0.5, 0.0625, 0.5, 0.09375, 0.5, 0.5, 0.5, 0.4688, 0.5, 0.4688, 0.5, 0.5, 0.5, 0.9062, 0.5, 0.875, 0.5, 0.875, 0.5, 0.9062, 0.5, 0.0625, 0.5, 0.03125, 0.5, 0.03125, 0.5, 0.0625, 0.5, 0.4688, 0.5, 0.4375, 0.5, 0.4375, 0.5, 0.4688, 0.5, 0.875, 0.5, 0.8438, 0.5, 0.8438, 0.5, 0.875, 0.5, 0.03125, 0.5, 0.0, 0.5, 0.0, 0.5, 0.03125, 0.5, 0.4375, 0.5, 0.4062, 0.5, 0.4062, 0.5, 0.4375, 0.5, 0.8438, 0.5, 0.8125, 0.5, 0.8125, 0.5, 0.8438, 0.5, 0.75, 0.49, 0.7968, 0.4854, 0.8418, 0.4717, 0.8833, 0.4496, 0.9197, 0.4197, 0.9496, 0.3833, 0.9717, 0.3418, 0.9854, 0.2968, 0.99, 0.25, 0.9854, 0.2032, 0.9717, 0.1582, 0.9496, 0.1167, 0.9197, 0.08029, 0.8833, 0.05045, 0.8418, 0.02827, 0.7968, 0.01461, 0.75, 0.01, 0.7032, 0.01461, 0.6582, 0.02827, 0.6167, 0.05045, 0.5803, 0.08029, 0.5504, 0.1167, 0.5283, 0.1582, 0.5146, 0.2032, 0.51, 0.25, 0.5146, 0.2968, 0.5283, 0.3418, 0.5504, 0.3833, 0.5803, 0.4197, 0.6167, 0.4496, 0.6582, 0.4717, 0.7032, 0.4854, 0.125, 0.5, 0.09375, 0.5, 0.09375, 0.5, 0.125, 0.5, 0.5312, 0.5, 0.5, 0.5, 0.5, 0.5, 0.5312, 0.5, 0.9375, 0.5, 0.9062, 0.5, 0.9062, 0.5, 0.9375, 0.5, 0.09375, 0.5, 0.0625, 0.5, 0.0625, 0.5, 0.09375, 0.5, 0.5, 0.5, 0.4688, 0.5, 0.4688, 0.5, 0.5, 0.5, 0.9062, 0.5, 0.875, 0.5, 0.875, 0.5, 0.9062, 0.5, 0.0625, 0.5, 0.03125, 0.5, 0.03125, 0.5, 0.0625, 0.5, 0.4688, 0.5, 0.4375, 0.5, 0.4375, 0.5, 0.4688, 0.5, 0.875, 0.5, 0.8438, 0.5, 0.8438, 0.5, 0.875, 0.5, 0.03125, 0.5, 0.0, 0.5, 0.0, 0.5, 0.03125, 0.5, 0.4375, 0.5, 0.4062, 0.5, 0.4062, 0.5, 0.4375, 0.5, 0.8438, 0.5, 0.8125, 0.5, 0.8125, 0.5, 0.8438, 0.5, 0.4062, 0.5, 0.375, 0.5, 0.375, 0.5, 0.4062, 0.5, 0.8125, 0.5, 0.7812, 0.5, 0.7812, 0.5, 0.8125, 0.5, 0.375, 0.5, 0.3438, 0.5, 0.3438, 0.5, 0.375, 0.5, 0.7812, 0.5, 0.75, 0.5, 0.75, 0.5, 0.7812, 0.5, 0.3438, 0.5, 0.3125, 0.5, 0.3125, 0.5, 0.3438, 0.5, 0.75, 0.5, 0.7188, 0.5, 0.7188, 0.5, 0.75, 0.5, 0.3125, 0.5, 0.2812, 0.5, 0.2812, 0.5, 0.3125, 0.5, 0.7188, 0.5, 0.6875, 0.5, 0.6875, 0.5, 0.7188, 0.5, 0.2812, 0.5, 0.25, 0.5, 0.25, 0.5, 0.2812, 0.5, 0.6875, 0.5, 0.6562, 0.5, 0.6562, 0.5, 0.6875, 0.5, 0.25, 0.5, 0.2188, 0.5, 0.2188, 0.5, 0.25, 0.5, 0.6562, 0.5, 0.625, 0.5, 0.625, 0.5, 0.6562, 0.5, 0.2188, 0.5, 0.1875, 0.5, 0.1875, 0.5, 0.2188, 0.5, 0.625, 0.5, 0.5938, 0.5, 0.5938, 0.5, 0.625, 0.5, 0.1875, 0.5, 0.1562, 0.5, 0.1562, 0.5, 0.1875, 0.5, 0.5938, 0.5, 0.5625, 0.5, 0.5625, 0.5, 0.5938, 0.5, 1.0, 0.5, 0.9688, 0.5, 0.9688, 0.5, 1.0, 0.5, 0.1562, 0.5, 0.125, 0.5, 0.125, 0.5, 0.1562, 0.5, 0.5625, 0.5, 0.5312, 0.5, 0.5312, 0.5, 0.5625, 0.5, 0.03125, 0.5, 0.03125, 0.717, 0.03125, 0.717, 0.03125, 0.5, 0.0625, 0.5, 0.0625, 0.717, 0.03125, 0.717, 0.03125, 0.5, 0.09375, 0.5, 0.09375, 0.717, 0.0625, 0.717, 0.0625, 0.5, 0.125, 0.5, 0.125, 0.717, 0.09375, 0.717, 0.09375, 0.5, 0.1562, 0.5, 0.1562, 0.717, 0.125, 0.717, 0.125, 0.5, 0.1875, 0.5, 0.1875, 0.717, 0.1562, 0.717, 0.1562, 0.5, 0.2188, 0.5, 0.2188, 0.717, 0.1875, 0.717, 0.1875, 0.5, 0.25, 0.5, 0.25, 0.717, 0.2188, 0.717, 0.2188, 0.5, 0.2812, 0.5, 0.2812, 0.717, 0.25, 0.717, 0.25, 0.5, 0.3125, 0.5, 0.3125, 0.717, 0.2812, 0.717, 0.2812, 0.5, 0.3438, 0.5, 0.3438, 0.717, 0.3125, 0.717, 0.3125, 0.5, 0.375, 0.5, 0.375, 0.717, 0.3438, 0.717, 0.3438, 0.5, 0.4062, 0.5, 0.4063, 0.717, 0.375, 0.717, 0.375, 0.5, 0.4375, 0.5, 0.4375, 0.717, 0.4063, 0.717, 0.4062, 0.5, 0.4688, 0.5, 0.4688, 0.717, 0.4375, 0.717, 0.4375, 0.5, 0.5, 0.5, 0.5, 0.717, 0.4688, 0.717, 0.4688, 0.5, 0.5312, 0.5, 0.5312, 0.717, 0.5, 0.717, 0.5, 0.5, 0.5625, 0.5, 0.5625, 0.717, 0.5312, 0.717, 0.5312, 0.5, 0.5938, 0.5, 0.5938, 0.717, 0.5625, 0.717, 0.5625, 0.5, 0.625, 0.5, 0.625, 0.717, 0.5938, 0.717, 0.5938, 0.5, 0.6562, 0.5, 0.6562, 0.717, 0.625, 0.717, 0.625, 0.5, 0.6875, 0.5, 0.6875, 0.717, 0.6562, 0.717, 0.6562, 0.5, 0.7188, 0.5, 0.7188, 0.717, 0.6875, 0.717, 0.6875, 0.5, 0.75, 0.5, 0.75, 0.717, 0.7188, 0.717, 0.7188, 0.5, 0.7812, 0.5, 0.7812, 0.717, 0.75, 0.717, 0.75, 0.5, 0.8125, 0.5, 0.8125, 0.717, 0.7812, 0.717, 0.7812, 0.5, 0.8438, 0.5, 0.8438, 0.717, 0.8125, 0.717, 0.8125, 0.5, 0.875, 0.5, 0.875, 0.717, 0.8438, 0.717, 0.8438, 0.5, 0.9062, 0.5, 0.9062, 0.717, 0.875, 0.717, 0.875, 0.5, 0.9375, 0.5, 0.9375, 0.717, 0.9062, 0.717, 0.9062, 0.5, 0.9688, 0.5, 0.9688, 0.717, 0.9375, 0.717, 0.9375, 0.5, 1.0, 0.5, 1.0, 0.717, 0.9688, 0.717, 0.9688, 0.5, 0.03125, 0.717, 0.0, 0.717, 0.0, 0.717, 0.03125, 0.717, 1.0, 0.717, 1.0, 0.5, 1.0, 0.5, 1.0, 0.717, 0.0, 0.5, 0.03125, 0.5, 0.03125, 0.5, 0.0, 0.5, 0.03125, 0.717, 0.0, 0.717, 0.0, 0.717, 0.03125, 0.717, 1.0, 0.717, 1.0, 0.5, 1.0, 0.5, 1.0, 0.717, 0.0, 0.5, 0.03125, 0.5, 0.03125, 0.5, 0.0, 0.5, 1.0, 0.717, 1.0, 0.5, 1.0, 0.5, 1.0, 0.717, 0.03125, 0.5, 0.03125, 0.717, 0.03125, 0.717, 0.03125, 0.5, 0.03125, 0.5, 0.03125, 0.717, 0.0, 0.717, 0.0, 0.5, 0.03125, 0.5, 0.03125, 0.717, 0.03125, 0.717, 0.03125, 0.5, 0.03125, 0.717, 0.0, 0.717, 0.0, 0.717, 0.03125, 0.717, 0.0, 0.5, 0.03125, 0.5, 0.03125, 0.5, 0.0, 0.5, 0.9688, 1.0, 1.0, 1.0, 1.0, 1.0, 0.9688, 1.0, 0.0, 1.0, 0.03125, 1.0, 0.03125, 1.0, 0.0, 1.0, 0.9688, 1.0, 1.0, 1.0, 1.0, 1.0, 0.9688, 1.0, 0.0, 1.0, 0.03125, 1.0, 0.03125, 1.0, 0.0, 1.0, 0.03125, 1.0, 0.03125, 1.0, 0.03125, 1.0, 0.03125, 1.0, 0.9688, 1.0, 0.9688, 1.0, 0.9688, 1.0, 0.9688, 1.0, 0.9688, 1.0, 0.9688, 1.0, 0.9688, 1.0, 0.9688, 1.0, 0.9688, 1.0, 1.0, 1.0, 1.0, 1.0, 0.9688, 1.0])
me_cylinder_001.update()
me_cube_001 = bpy.data.meshes.new('Cube.001')
me_cube_001.from_pydata([(-1.0, -1.0, -1.0), (-1.0, -1.0, 1.0), (-1.0, 1.0, -1.0), (-1.0, 1.0, 1.0), (1.0, -1.0, -1.0), (1.0, -1.0, 1.0), (1.0, 1.0, -1.0), (1.0, 1.0, 1.0), (-1.0, -3.829, -1.0), (-1.0, -3.829, 1.0), (1.0, -3.829, 1.0), (1.0, -3.829, -1.0)], [], [(0, 1, 3, 2), (2, 3, 7, 6), (6, 7, 5, 4), (5, 1, 9, 10), (2, 6, 4, 0), (7, 3, 1, 5), (11, 10, 9, 8), (4, 5, 10, 11), (1, 0, 8, 9), (0, 4, 11, 8)])
_uv = me_cube_001.uv_layers.new(name='UVMap')
_uv.uv.foreach_set('vector', [0.375, 0.0, 0.625, 0.0, 0.625, 0.25, 0.375, 0.25, 0.375, 0.25, 0.625, 0.25, 0.625, 0.5, 0.375, 0.5, 0.375, 0.5, 0.625, 0.5, 0.625, 0.75, 0.375, 0.75, 0.625, 0.75, 0.875, 0.75, 0.875, 0.75, 0.625, 0.75, 0.125, 0.5, 0.375, 0.5, 0.375, 0.75, 0.125, 0.75, 0.625, 0.5, 0.875, 0.5, 0.875, 0.75, 0.625, 0.75, 0.375, 0.75, 0.625, 0.75, 0.625, 1.0, 0.375, 1.0, 0.375, 0.75, 0.625, 0.75, 0.625, 0.75, 0.375, 0.75, 0.625, 0.0, 0.375, 0.0, 0.375, 0.0, 0.625, 0.0, 0.125, 0.75, 0.375, 0.75, 0.375, 0.75, 0.125, 0.75])
me_cube_001.update()
me_cylinder_002 = bpy.data.meshes.new('Cylinder.002')
me_cylinder_002.from_pydata([(0.0, 1.0, -1.0), (2.856e-07, 1.0, 4.783), (0.1951, 0.9808, -1.0), (0.1951, 0.9808, 4.783), (0.3827, 0.9239, -1.0), (0.3827, 0.9239, 4.783), (0.5556, 0.8315, -1.0), (0.5556, 0.8315, 4.783), (0.7071, 0.7071, -1.0), (0.7071, 0.7071, 4.783), (0.8315, 0.5556, -1.0), (0.8315, 0.5556, 4.783), (0.9239, 0.3827, -1.0), (0.9239, 0.3827, 4.783), (0.9808, 0.1951, -1.0), (0.9808, 0.1951, 4.783), (1.0, 0.0, -1.0), (1.0, 0.0, 4.783), (0.9808, -0.1951, -1.0), (0.9808, -0.1951, 4.783), (0.9239, -0.3827, -1.0), (0.9239, -0.3827, 4.783), (0.8315, -0.5556, -1.0), (0.8315, -0.5556, 4.783), (0.7071, -0.7071, -1.0), (0.7071, -0.7071, 4.783), (0.5556, -0.8315, -1.0), (0.5556, -0.8315, 4.783), (0.3827, -0.9239, -1.0), (0.3827, -0.9239, 4.783), (0.1951, -0.9808, -1.0), (0.1951, -0.9808, 4.783), (0.0, -1.0, -1.0), (2.856e-07, -1.0, 4.783), (-0.1951, -0.9808, -1.0), (-0.1951, -0.9808, 4.783), (-0.3827, -0.9239, -1.0), (-0.3827, -0.9239, 4.783), (-0.5556, -0.8315, -1.0), (-0.5556, -0.8315, 4.783), (-0.7071, -0.7071, -1.0), (-0.7071, -0.7071, 4.783), (-0.8315, -0.5556, -1.0), (-0.8315, -0.5556, 4.783), (-0.9239, -0.3827, -1.0), (-0.9239, -0.3827, 4.783), (-0.9808, -0.1951, -1.0), (-0.9808, -0.1951, 4.783), (-1.0, 0.0, -1.0), (-1.0, 0.0, 4.783), (-0.9808, 0.1951, -1.0), (-0.9808, 0.1951, 4.783), (-0.9239, 0.3827, -1.0), (-0.9239, 0.3827, 4.783), (-0.8315, 0.5556, -1.0), (-0.8315, 0.5556, 4.783), (-0.7071, 0.7071, -1.0), (-0.7071, 0.7071, 4.783), (-0.5556, 0.8315, -1.0), (-0.5556, 0.8315, 4.783), (-0.3827, 0.9239, -1.0), (-0.3827, 0.9239, 4.783), (-0.1951, 0.9808, -1.0), (-0.1951, 0.9808, 4.783), (0.1412, 0.7099, 6.392), (4.101e-07, 0.7238, 6.392), (0.277, 0.6687, 6.392), (0.4021, 0.6018, 6.392), (0.5118, 0.5118, 6.392), (0.6018, 0.4021, 6.392), (0.6687, 0.277, 6.392), (0.7099, 0.1412, 6.392), (0.7238, 4.116e-09, 6.392), (0.7099, -0.1412, 6.392), (0.6687, -0.277, 6.392), (0.6018, -0.4021, 6.392), (0.5118, -0.5118, 6.392), (0.4021, -0.6018, 6.392), (0.277, -0.6687, 6.392), (0.1412, -0.7099, 6.392), (4.101e-07, -0.7238, 6.392), (-0.1412, -0.7099, 6.392), (-0.277, -0.6687, 6.392), (-0.4021, -0.6018, 6.392), (-0.5118, -0.5118, 6.392), (-0.6018, -0.4021, 6.392), (-0.6687, -0.277, 6.392), (-0.7099, -0.1412, 6.392), (-0.7238, 4.116e-09, 6.392), (-0.7099, 0.1412, 6.392), (-0.6687, 0.277, 6.392), (-0.6018, 0.4021, 6.392), (-0.5118, 0.5118, 6.392), (-0.4021, 0.6018, 6.392), (-0.277, 0.6687, 6.392), (-0.1412, 0.7099, 6.392), (0.08977, 0.4513, 7.262), (3.184e-07, 0.4602, 7.262), (0.1761, 0.4251, 7.262), (0.2556, 0.3826, 7.262), (0.3254, 0.3254, 7.262), (0.3826, 0.2556, 7.262), (0.4251, 0.1761, 7.262), (0.4513, 0.08977, 7.262), (0.4602, 3.295e-09, 7.262), (0.4513, -0.08977, 7.262), (0.4251, -0.1761, 7.262), (0.3826, -0.2556, 7.262), (0.3254, -0.3254, 7.262), (0.2556, -0.3826, 7.262), (0.1761, -0.4251, 7.262), (0.08977, -0.4513, 7.262), (3.184e-07, -0.4602, 7.262), (-0.08977, -0.4513, 7.262), (-0.1761, -0.4251, 7.262), (-0.2556, -0.3826, 7.262), (-0.3254, -0.3254, 7.262), (-0.3826, -0.2556, 7.262), (-0.4251, -0.1761, 7.262), (-0.4513, -0.08977, 7.262), (-0.4602, 3.295e-09, 7.262), (-0.4513, 0.08977, 7.262), (-0.4251, 0.1761, 7.262), (-0.3826, 0.2556, 7.262), (-0.3254, 0.3254, 7.262), (-0.2556, 0.3826, 7.262), (-0.1761, 0.4251, 7.262), (-0.08977, 0.4513, 7.262), (0.04594, 0.2309, 8.037), (6.427e-07, 0.2355, 8.037), (0.09011, 0.2175, 8.037), (0.1308, 0.1958, 8.037), (0.1665, 0.1665, 8.037), (0.1958, 0.1308, 8.037), (0.2175, 0.0901, 8.037), (0.2309, 0.04594, 8.037), (0.2355, 7.143e-09, 8.037), (0.2309, -0.04594, 8.037), (0.2175, -0.0901, 8.037), (0.1958, -0.1308, 8.037), (0.1665, -0.1665, 8.037), (0.1308, -0.1958, 8.037), (0.09011, -0.2175, 8.037), (0.04594, -0.2309, 8.037), (6.427e-07, -0.2355, 8.037), (-0.04593, -0.2309, 8.037), (-0.0901, -0.2175, 8.037), (-0.1308, -0.1958, 8.037), (-0.1665, -0.1665, 8.037), (-0.1958, -0.1308, 8.037), (-0.2175, -0.0901, 8.037), (-0.2309, -0.04594, 8.037), (-0.2355, 7.143e-09, 8.037), (-0.2309, 0.04594, 8.037), (-0.2175, 0.0901, 8.037), (-0.1958, 0.1308, 8.037), (-0.1665, 0.1665, 8.037), (-0.1308, 0.1958, 8.037), (-0.0901, 0.2175, 8.037), (-0.04593, 0.2309, 8.037), (-4.112e-08, 0.826, -2.621), (0.1611, 0.8101, -2.621), (0.3161, 0.7631, -2.621), (0.4589, 0.6868, -2.621), (0.5841, 0.5841, -2.621), (0.6868, 0.4589, -2.621), (0.7631, 0.3161, -2.621), (0.8101, 0.1611, -2.621), (0.826, 2.593e-09, -2.621), (0.8101, -0.1611, -2.621), (0.7631, -0.3161, -2.621), (0.6868, -0.4589, -2.621), (0.5841, -0.5841, -2.621), (0.4589, -0.6868, -2.621), (0.3161, -0.7631, -2.621), (0.1611, -0.8101, -2.621), (-4.112e-08, -0.826, -2.621), (-0.1611, -0.8101, -2.621), (-0.3161, -0.7631, -2.621), (-0.4589, -0.6868, -2.621), (-0.5841, -0.5841, -2.621), (-0.6868, -0.4589, -2.621), (-0.7631, -0.3161, -2.621), (-0.8101, -0.1611, -2.621), (-0.826, 2.593e-09, -2.621), (-0.8101, 0.1611, -2.621), (-0.7631, 0.3161, -2.621), (-0.6868, 0.4589, -2.621), (-0.5841, 0.5841, -2.621), (-0.4589, 0.6868, -2.621), (-0.3161, 0.7631, -2.621), (-0.1611, 0.8101, -2.621), (-6.464e-08, 0.6969, -2.953), (0.136, 0.6835, -2.953), (0.2667, 0.6438, -2.953), (0.3872, 0.5794, -2.953), (0.4928, 0.4928, -2.953), (0.5794, 0.3872, -2.953), (0.6438, 0.2667, -2.953), (0.6835, 0.136, -2.953), (0.6969, 4.226e-09, -2.953), (0.6835, -0.136, -2.953), (0.6438, -0.2667, -2.953), (0.5794, -0.3872, -2.953), (0.4928, -0.4928, -2.953), (0.3872, -0.5794, -2.953), (0.2667, -0.6438, -2.953), (0.136, -0.6835, -2.953), (-6.464e-08, -0.6969, -2.953), (-0.136, -0.6835, -2.953), (-0.2667, -0.6438, -2.953), (-0.3872, -0.5794, -2.953), (-0.4928, -0.4928, -2.953), (-0.5794, -0.3872, -2.953), (-0.6438, -0.2667, -2.953), (-0.6835, -0.136, -2.953), (-0.6969, 4.226e-09, -2.953), (-0.6835, 0.136, -2.953), (-0.6438, 0.2667, -2.953), (-0.5794, 0.3872, -2.953), (-0.4928, 0.4928, -2.953), (-0.3872, 0.5794, -2.953), (-0.2667, 0.6438, -2.953), (-0.136, 0.6835, -2.953), (-7.914e-08, 0.5139, -3.142), (0.1003, 0.5041, -3.142), (0.1967, 0.4748, -3.142), (0.2855, 0.4273, -3.142), (0.3634, 0.3634, -3.142), (0.4273, 0.2855, -3.142), (0.4748, 0.1967, -3.142), (0.5041, 0.1003, -3.142), (0.5139, 5.072e-09, -3.142), (0.5041, -0.1003, -3.142), (0.4748, -0.1967, -3.142), (0.4273, -0.2855, -3.142), (0.3634, -0.3634, -3.142), (0.2855, -0.4273, -3.142), (0.1967, -0.4748, -3.142), (0.1003, -0.5041, -3.142), (-7.914e-08, -0.5139, -3.142), (-0.1003, -0.5041, -3.142), (-0.1967, -0.4748, -3.142), (-0.2855, -0.4273, -3.142), (-0.3634, -0.3634, -3.142), (-0.4273, -0.2855, -3.142), (-0.4748, -0.1967, -3.142), (-0.5041, -0.1003, -3.142), (-0.5139, 5.072e-09, -3.142), (-0.5041, 0.1003, -3.142), (-0.4748, 0.1967, -3.142), (-0.4273, 0.2855, -3.142), (-0.3634, 0.3634, -3.142), (-0.2855, 0.4273, -3.142), (-0.1967, 0.4748, -3.142), (-0.1003, 0.5041, -3.142), (-7.582e-08, 0.3178, -3.268), (0.062, 0.3117, -3.268), (0.1216, 0.2936, -3.268), (0.1766, 0.2642, -3.268), (0.2247, 0.2247, -3.268), (0.2642, 0.1766, -3.268), (0.2936, 0.1216, -3.268), (0.3117, 0.062, -3.268), (0.3178, 7.402e-09, -3.268), (0.3117, -0.062, -3.268), (0.2936, -0.1216, -3.268), (0.2642, -0.1766, -3.268), (0.2247, -0.2247, -3.268), (0.1766, -0.2642, -3.268), (0.1216, -0.2936, -3.268), (0.062, -0.3117, -3.268), (-7.582e-08, -0.3178, -3.268), (-0.062, -0.3117, -3.268), (-0.1216, -0.2936, -3.268), (-0.1766, -0.2642, -3.268), (-0.2247, -0.2247, -3.268), (-0.2642, -0.1766, -3.268), (-0.2936, -0.1216, -3.268), (-0.3117, -0.062, -3.268), (-0.3178, 7.402e-09, -3.268), (-0.3117, 0.062, -3.268), (-0.2936, 0.1216, -3.268), (-0.2642, 0.1766, -3.268), (-0.2247, 0.2247, -3.268), (-0.1766, 0.2642, -3.268), (-0.1216, 0.2936, -3.268), (-0.062, 0.3117, -3.268)], [], [(0, 1, 3, 2), (2, 3, 5, 4), (4, 5, 7, 6), (6, 7, 9, 8), (8, 9, 11, 10), (10, 11, 13, 12), (12, 13, 15, 14), (14, 15, 17, 16), (16, 17, 19, 18), (18, 19, 21, 20), (20, 21, 23, 22), (22, 23, 25, 24), (24, 25, 27, 26), (26, 27, 29, 28), (28, 29, 31, 30), (30, 31, 33, 32), (32, 33, 35, 34), (34, 35, 37, 36), (36, 37, 39, 38), (38, 39, 41, 40), (40, 41, 43, 42), (42, 43, 45, 44), (44, 45, 47, 46), (46, 47, 49, 48), (48, 49, 51, 50), (50, 51, 53, 52), (52, 53, 55, 54), (54, 55, 57, 56), (56, 57, 59, 58), (58, 59, 61, 60), (9, 7, 67, 68), (60, 61, 63, 62), (62, 63, 1, 0), (60, 62, 191, 190), (87, 86, 118, 119), (27, 25, 76, 77), (45, 43, 85, 86), (63, 61, 94, 95), (19, 17, 72, 73), (37, 35, 81, 82), (55, 53, 90, 91), (11, 9, 68, 69), (29, 27, 77, 78), (47, 45, 86, 87), (3, 1, 65, 64), (1, 63, 95, 65), (21, 19, 73, 74), (39, 37, 82, 83), (57, 55, 91, 92), (13, 11, 69, 70), (31, 29, 78, 79), (49, 47, 87, 88), (5, 3, 64, 66), (23, 21, 74, 75), (41, 39, 83, 84), (59, 57, 92, 93), (15, 13, 70, 71), (33, 31, 79, 80), (51, 49, 88, 89), (7, 5, 66, 67), (25, 23, 75, 76), (43, 41, 84, 85), (61, 59, 93, 94), (17, 15, 71, 72), (35, 33, 80, 81), (53, 51, 89, 90), (122, 121, 153, 154), (74, 73, 105, 106), (88, 87, 119, 120), (75, 74, 106, 107), (89, 88, 120, 121), (76, 75, 107, 108), (90, 89, 121, 122), (77, 76, 108, 109), (91, 90, 122, 123), (78, 77, 109, 110), (64, 65, 97, 96), (92, 91, 123, 124), (79, 78, 110, 111), (66, 64, 96, 98), (93, 92, 124, 125), (80, 79, 111, 112), (67, 66, 98, 99), (94, 93, 125, 126), (81, 80, 112, 113), (68, 67, 99, 100), (95, 94, 126, 127), (82, 81, 113, 114), (69, 68, 100, 101), (65, 95, 127, 97), (83, 82, 114, 115), (70, 69, 101, 102), (84, 83, 115, 116), (71, 70, 102, 103), (85, 84, 116, 117), (72, 71, 103, 104), (86, 85, 117, 118), (73, 72, 104, 105), (128, 129, 159, 158, 157, 156, 155, 154, 153, 152, 151, 150, 149, 148, 147, 146, 145, 144, 143, 142, 141, 140, 139, 138, 137, 136, 135, 134, 133, 132, 131, 130), (109, 108, 140, 141), (123, 122, 154, 155), (110, 109, 141, 142), (96, 97, 129, 128), (124, 123, 155, 156), (111, 110, 142, 143), (98, 96, 128, 130), (125, 124, 156, 157), (112, 111, 143, 144), (99, 98, 130, 131), (126, 125, 157, 158), (113, 112, 144, 145), (100, 99, 131, 132), (127, 126, 158, 159), (114, 113, 145, 146), (101, 100, 132, 133), (97, 127, 159, 129), (115, 114, 146, 147), (102, 101, 133, 134), (116, 115, 147, 148), (103, 102, 134, 135), (117, 116, 148, 149), (104, 103, 135, 136), (118, 117, 149, 150), (105, 104, 136, 137), (119, 118, 150, 151), (106, 105, 137, 138), (120, 119, 151, 152), (107, 106, 138, 139), (121, 120, 152, 153), (108, 107, 139, 140), (176, 177, 209, 208), (16, 18, 169, 168), (34, 36, 178, 177), (52, 54, 187, 186), (8, 10, 165, 164), (26, 28, 174, 173), (44, 46, 183, 182), (0, 2, 161, 160), (62, 0, 160, 191), (18, 20, 170, 169), (36, 38, 179, 178), (54, 56, 188, 187), (10, 12, 166, 165), (28, 30, 175, 174), (46, 48, 184, 183), (2, 4, 162, 161), (20, 22, 171, 170), (38, 40, 180, 179), (56, 58, 189, 188), (12, 14, 167, 166), (30, 32, 176, 175), (48, 50, 185, 184), (4, 6, 163, 162), (22, 24, 172, 171), (40, 42, 181, 180), (58, 60, 190, 189), (14, 16, 168, 167), (32, 34, 177, 176), (50, 52, 186, 185), (6, 8, 164, 163), (24, 26, 173, 172), (42, 44, 182, 181), (211, 212, 244, 243), (163, 164, 196, 195), (190, 191, 223, 222), (177, 178, 210, 209), (164, 165, 197, 196), (191, 160, 192, 223), (178, 179, 211, 210), (165, 166, 198, 197), (179, 180, 212, 211), (166, 167, 199, 198), (180, 181, 213, 212), (167, 168, 200, 199), (181, 182, 214, 213), (168, 169, 201, 200), (182, 183, 215, 214), (169, 170, 202, 201), (183, 184, 216, 215), (170, 171, 203, 202), (184, 185, 217, 216), (171, 172, 204, 203), (185, 186, 218, 217), (172, 173, 205, 204), (186, 187, 219, 218), (173, 174, 206, 205), (160, 161, 193, 192), (187, 188, 220, 219), (174, 175, 207, 206), (161, 162, 194, 193), (188, 189, 221, 220), (175, 176, 208, 207), (162, 163, 195, 194), (189, 190, 222, 221), (225, 226, 258, 257), (198, 199, 231, 230), (212, 213, 245, 244), (199, 200, 232, 231), (213, 214, 246, 245), (200, 201, 233, 232), (214, 215, 247, 246), (201, 202, 234, 233), (215, 216, 248, 247), (202, 203, 235, 234), (216, 217, 249, 248), (203, 204, 236, 235), (217, 218, 250, 249), (204, 205, 237, 236), (218, 219, 251, 250), (205, 206, 238, 237), (192, 193, 225, 224), (219, 220, 252, 251), (206, 207, 239, 238), (193, 194, 226, 225), (220, 221, 253, 252), (207, 208, 240, 239), (194, 195, 227, 226), (221, 222, 254, 253), (208, 209, 241, 240), (195, 196, 228, 227), (222, 223, 255, 254), (209, 210, 242, 241), (196, 197, 229, 228), (223, 192, 224, 255), (210, 211, 243, 242), (197, 198, 230, 229), (256, 257, 258, 259, 260, 261, 262, 263, 264, 265, 266, 267, 268, 269, 270, 271, 272, 273, 274, 275, 276, 277, 278, 279, 280, 281, 282, 283, 284, 285, 286, 287), (252, 253, 285, 284), (239, 240, 272, 271), (226, 227, 259, 258), (253, 254, 286, 285), (240, 241, 273, 272), (227, 228, 260, 259), (254, 255, 287, 286), (241, 242, 274, 273), (228, 229, 261, 260), (255, 224, 256, 287), (242, 243, 275, 274), (229, 230, 262, 261), (243, 244, 276, 275), (230, 231, 263, 262), (244, 245, 277, 276), (231, 232, 264, 263), (245, 246, 278, 277), (232, 233, 265, 264), (246, 247, 279, 278), (233, 234, 266, 265), (247, 248, 280, 279), (234, 235, 267, 266), (248, 249, 281, 280), (235, 236, 268, 267), (249, 250, 282, 281), (236, 237, 269, 268), (250, 251, 283, 282), (237, 238, 270, 269), (224, 225, 257, 256), (251, 252, 284, 283), (238, 239, 271, 270)])
_uv = me_cylinder_002.uv_layers.new(name='UVMap')
_uv.uv.foreach_set('vector', [1.0, 0.5, 1.0, 1.0, 0.9688, 1.0, 0.9688, 0.5, 0.9688, 0.5, 0.9688, 1.0, 0.9375, 1.0, 0.9375, 0.5, 0.9375, 0.5, 0.9375, 1.0, 0.9062, 1.0, 0.9062, 0.5, 0.9062, 0.5, 0.9062, 1.0, 0.875, 1.0, 0.875, 0.5, 0.875, 0.5, 0.875, 1.0, 0.8438, 1.0, 0.8438, 0.5, 0.8438, 0.5, 0.8438, 1.0, 0.8125, 1.0, 0.8125, 0.5, 0.8125, 0.5, 0.8125, 1.0, 0.7812, 1.0, 0.7812, 0.5, 0.7812, 0.5, 0.7812, 1.0, 0.75, 1.0, 0.75, 0.5, 0.75, 0.5, 0.75, 1.0, 0.7188, 1.0, 0.7188, 0.5, 0.7188, 0.5, 0.7188, 1.0, 0.6875, 1.0, 0.6875, 0.5, 0.6875, 0.5, 0.6875, 1.0, 0.6562, 1.0, 0.6562, 0.5, 0.6562, 0.5, 0.6562, 1.0, 0.625, 1.0, 0.625, 0.5, 0.625, 0.5, 0.625, 1.0, 0.5938, 1.0, 0.5938, 0.5, 0.5938, 0.5, 0.5938, 1.0, 0.5625, 1.0, 0.5625, 0.5, 0.5625, 0.5, 0.5625, 1.0, 0.5312, 1.0, 0.5312, 0.5, 0.5312, 0.5, 0.5312, 1.0, 0.5, 1.0, 0.5, 0.5, 0.5, 0.5, 0.5, 1.0, 0.4688, 1.0, 0.4688, 0.5, 0.4688, 0.5, 0.4688, 1.0, 0.4375, 1.0, 0.4375, 0.5, 0.4375, 0.5, 0.4375, 1.0, 0.4062, 1.0, 0.4062, 0.5, 0.4062, 0.5, 0.4062, 1.0, 0.375, 1.0, 0.375, 0.5, 0.375, 0.5, 0.375, 1.0, 0.3438, 1.0, 0.3438, 0.5, 0.3438, 0.5, 0.3438, 1.0, 0.3125, 1.0, 0.3125, 0.5, 0.3125, 0.5, 0.3125, 1.0, 0.2812, 1.0, 0.2812, 0.5, 0.2812, 0.5, 0.2812, 1.0, 0.25, 1.0, 0.25, 0.5, 0.25, 0.5, 0.25, 1.0, 0.2188, 1.0, 0.2188, 0.5, 0.2188, 0.5, 0.2188, 1.0, 0.1875, 1.0, 0.1875, 0.5, 0.1875, 0.5, 0.1875, 1.0, 0.1562, 1.0, 0.1562, 0.5, 0.1562, 0.5, 0.1562, 1.0, 0.125, 1.0, 0.125, 0.5, 0.125, 0.5, 0.125, 1.0, 0.09375, 1.0, 0.09375, 0.5, 0.09375, 0.5, 0.09375, 1.0, 0.0625, 1.0, 0.0625, 0.5, 0.875, 1.0, 0.9062, 1.0, 0.9062, 1.0, 0.875, 1.0, 0.0625, 0.5, 0.0625, 1.0, 0.03125, 1.0, 0.03125, 0.5, 0.03125, 0.5, 0.03125, 1.0, 0.0, 1.0, 0.0, 0.5, 0.0625, 0.5, 0.03125, 0.5, 0.03125, 0.5, 0.0625, 0.5, 0.2812, 1.0, 0.3125, 1.0, 0.3125, 1.0, 0.2812, 1.0, 0.5938, 1.0, 0.625, 1.0, 0.625, 1.0, 0.5938, 1.0, 0.3125, 1.0, 0.3438, 1.0, 0.3438, 1.0, 0.3125, 1.0, 0.03125, 1.0, 0.0625, 1.0, 0.0625, 1.0, 0.03125, 1.0, 0.7188, 1.0, 0.75, 1.0, 0.75, 1.0, 0.7188, 1.0, 0.4375, 1.0, 0.4688, 1.0, 0.4688, 1.0, 0.4375, 1.0, 0.1562, 1.0, 0.1875, 1.0, 0.1875, 1.0, 0.1562, 1.0, 0.8438, 1.0, 0.875, 1.0, 0.875, 1.0, 0.8438, 1.0, 0.5625, 1.0, 0.5938, 1.0, 0.5938, 1.0, 0.5625, 1.0, 0.2812, 1.0, 0.3125, 1.0, 0.3125, 1.0, 0.2812, 1.0, 0.9688, 1.0, 1.0, 1.0, 1.0, 1.0, 0.9688, 1.0, 0.0, 1.0, 0.03125, 1.0, 0.03125, 1.0, 0.0, 1.0, 0.6875, 1.0, 0.7188, 1.0, 0.7188, 1.0, 0.6875, 1.0, 0.4062, 1.0, 0.4375, 1.0, 0.4375, 1.0, 0.4062, 1.0, 0.125, 1.0, 0.1562, 1.0, 0.1562, 1.0, 0.125, 1.0, 0.8125, 1.0, 0.8438, 1.0, 0.8438, 1.0, 0.8125, 1.0, 0.5312, 1.0, 0.5625, 1.0, 0.5625, 1.0, 0.5312, 1.0, 0.25, 1.0, 0.2812, 1.0, 0.2812, 1.0, 0.25, 1.0, 0.9375, 1.0, 0.9688, 1.0, 0.9688, 1.0, 0.9375, 1.0, 0.6562, 1.0, 0.6875, 1.0, 0.6875, 1.0, 0.6562, 1.0, 0.375, 1.0, 0.4062, 1.0, 0.4062, 1.0, 0.375, 1.0, 0.09375, 1.0, 0.125, 1.0, 0.125, 1.0, 0.09375, 1.0, 0.7812, 1.0, 0.8125, 1.0, 0.8125, 1.0, 0.7812, 1.0, 0.5, 1.0, 0.5312, 1.0, 0.5312, 1.0, 0.5, 1.0, 0.2188, 1.0, 0.25, 1.0, 0.25, 1.0, 0.2188, 1.0, 0.9062, 1.0, 0.9375, 1.0, 0.9375, 1.0, 0.9062, 1.0, 0.625, 1.0, 0.6562, 1.0, 0.6562, 1.0, 0.625, 1.0, 0.3438, 1.0, 0.375, 1.0, 0.375, 1.0, 0.3438, 1.0, 0.0625, 1.0, 0.09375, 1.0, 0.09375, 1.0, 0.0625, 1.0, 0.75, 1.0, 0.7812, 1.0, 0.7812, 1.0, 0.75, 1.0, 0.4688, 1.0, 0.5, 1.0, 0.5, 1.0, 0.4688, 1.0, 0.1875, 1.0, 0.2188, 1.0, 0.2188, 1.0, 0.1875, 1.0, 0.1875, 1.0, 0.2188, 1.0, 0.2188, 1.0, 0.1875, 1.0, 0.6875, 1.0, 0.7188, 1.0, 0.7188, 1.0, 0.6875, 1.0, 0.25, 1.0, 0.2812, 1.0, 0.2812, 1.0, 0.25, 1.0, 0.6562, 1.0, 0.6875, 1.0, 0.6875, 1.0, 0.6562, 1.0, 0.2188, 1.0, 0.25, 1.0, 0.25, 1.0, 0.2188, 1.0, 0.625, 1.0, 0.6562, 1.0, 0.6562, 1.0, 0.625, 1.0, 0.1875, 1.0, 0.2188, 1.0, 0.2188, 1.0, 0.1875, 1.0, 0.5938, 1.0, 0.625, 1.0, 0.625, 1.0, 0.5938, 1.0, 0.1562, 1.0, 0.1875, 1.0, 0.1875, 1.0, 0.1562, 1.0, 0.5625, 1.0, 0.5938, 1.0, 0.5938, 1.0, 0.5625, 1.0, 0.9688, 1.0, 1.0, 1.0, 1.0, 1.0, 0.9688, 1.0, 0.125, 1.0, 0.1562, 1.0, 0.1562, 1.0, 0.125, 1.0, 0.5312, 1.0, 0.5625, 1.0, 0.5625, 1.0, 0.5312, 1.0, 0.9375, 1.0, 0.9688, 1.0, 0.9688, 1.0, 0.9375, 1.0, 0.09375, 1.0, 0.125, 1.0, 0.125, 1.0, 0.09375, 1.0, 0.5, 1.0, 0.5312, 1.0, 0.5312, 1.0, 0.5, 1.0, 0.9062, 1.0, 0.9375, 1.0, 0.9375, 1.0, 0.9062, 1.0, 0.0625, 1.0, 0.09375, 1.0, 0.09375, 1.0, 0.0625, 1.0, 0.4688, 1.0, 0.5, 1.0, 0.5, 1.0, 0.4688, 1.0, 0.875, 1.0, 0.9062, 1.0, 0.9062, 1.0, 0.875, 1.0, 0.03125, 1.0, 0.0625, 1.0, 0.0625, 1.0, 0.03125, 1.0, 0.4375, 1.0, 0.4688, 1.0, 0.4688, 1.0, 0.4375, 1.0, 0.8438, 1.0, 0.875, 1.0, 0.875, 1.0, 0.8438, 1.0, 0.0, 1.0, 0.03125, 1.0, 0.03125, 1.0, 0.0, 1.0, 0.4062, 1.0, 0.4375, 1.0, 0.4375, 1.0, 0.4062, 1.0, 0.8125, 1.0, 0.8438, 1.0, 0.8438, 1.0, 0.8125, 1.0, 0.375, 1.0, 0.4062, 1.0, 0.4062, 1.0, 0.375, 1.0, 0.7812, 1.0, 0.8125, 1.0, 0.8125, 1.0, 0.7812, 1.0, 0.3438, 1.0, 0.375, 1.0, 0.375, 1.0, 0.3438, 1.0, 0.75, 1.0, 0.7812, 1.0, 0.7812, 1.0, 0.75, 1.0, 0.3125, 1.0, 0.3438, 1.0, 0.3438, 1.0, 0.3125, 1.0, 0.7188, 1.0, 0.75, 1.0, 0.75, 1.0, 0.7188, 1.0, 0.2968, 0.4854, 0.25, 0.49, 0.2032, 0.4854, 0.1582, 0.4717, 0.1167, 0.4496, 0.08029, 0.4197, 0.05045, 0.3833, 0.02827, 0.3418, 0.01461, 0.2968, 0.01, 0.25, 0.01461, 0.2032, 0.02827, 0.1582, 0.05045, 0.1167, 0.08029, 0.08029, 0.1167, 0.05045, 0.1582, 0.02827, 0.2032, 0.01461, 0.25, 0.01, 0.2968, 0.01461, 0.3418, 0.02827, 0.3833, 0.05045, 0.4197, 0.08029, 0.4496, 0.1167, 0.4717, 0.1582, 0.4854, 0.2032, 0.49, 0.25, 0.4854, 0.2968, 0.4717, 0.3418, 0.4496, 0.3833, 0.4197, 0.4197, 0.3833, 0.4496, 0.3418, 0.4717, 0.5938, 1.0, 0.625, 1.0, 0.625, 1.0, 0.5938, 1.0, 0.1562, 1.0, 0.1875, 1.0, 0.1875, 1.0, 0.1562, 1.0, 0.5625, 1.0, 0.5938, 1.0, 0.5938, 1.0, 0.5625, 1.0, 0.9688, 1.0, 1.0, 1.0, 1.0, 1.0, 0.9688, 1.0, 0.125, 1.0, 0.1562, 1.0, 0.1562, 1.0, 0.125, 1.0, 0.5312, 1.0, 0.5625, 1.0, 0.5625, 1.0, 0.5312, 1.0, 0.9375, 1.0, 0.9688, 1.0, 0.9688, 1.0, 0.9375, 1.0, 0.09375, 1.0, 0.125, 1.0, 0.125, 1.0, 0.09375, 1.0, 0.5, 1.0, 0.5312, 1.0, 0.5312, 1.0, 0.5, 1.0, 0.9062, 1.0, 0.9375, 1.0, 0.9375, 1.0, 0.9062, 1.0, 0.0625, 1.0, 0.09375, 1.0, 0.09375, 1.0, 0.0625, 1.0, 0.4688, 1.0, 0.5, 1.0, 0.5, 1.0, 0.4688, 1.0, 0.875, 1.0, 0.9062, 1.0, 0.9062, 1.0, 0.875, 1.0, 0.03125, 1.0, 0.0625, 1.0, 0.0625, 1.0, 0.03125, 1.0, 0.4375, 1.0, 0.4688, 1.0, 0.4688, 1.0, 0.4375, 1.0, 0.8438, 1.0, 0.875, 1.0, 0.875, 1.0, 0.8438, 1.0, 0.0, 1.0, 0.03125, 1.0, 0.03125, 1.0, 0.0, 1.0, 0.4062, 1.0, 0.4375, 1.0, 0.4375, 1.0, 0.4062, 1.0, 0.8125, 1.0, 0.8438, 1.0, 0.8438, 1.0, 0.8125, 1.0, 0.375, 1.0, 0.4062, 1.0, 0.4062, 1.0, 0.375, 1.0, 0.7812, 1.0, 0.8125, 1.0, 0.8125, 1.0, 0.7812, 1.0, 0.3438, 1.0, 0.375, 1.0, 0.375, 1.0, 0.3438, 1.0, 0.75, 1.0, 0.7812, 1.0, 0.7812, 1.0, 0.75, 1.0, 0.3125, 1.0, 0.3438, 1.0, 0.3438, 1.0, 0.3125, 1.0, 0.7188, 1.0, 0.75, 1.0, 0.75, 1.0, 0.7188, 1.0, 0.2812, 1.0, 0.3125, 1.0, 0.3125, 1.0, 0.2812, 1.0, 0.6875, 1.0, 0.7188, 1.0, 0.7188, 1.0, 0.6875, 1.0, 0.25, 1.0, 0.2812, 1.0, 0.2812, 1.0, 0.25, 1.0, 0.6562, 1.0, 0.6875, 1.0, 0.6875, 1.0, 0.6562, 1.0, 0.2188, 1.0, 0.25, 1.0, 0.25, 1.0, 0.2188, 1.0, 0.625, 1.0, 0.6562, 1.0, 0.6562, 1.0, 0.625, 1.0, 0.5, 0.5, 0.4688, 0.5, 0.4688, 0.5, 0.5, 0.5, 0.75, 0.5, 0.7188, 0.5, 0.7188, 0.5, 0.75, 0.5, 0.4688, 0.5, 0.4375, 0.5, 0.4375, 0.5, 0.4688, 0.5, 0.1875, 0.5, 0.1562, 0.5, 0.1562, 0.5, 0.1875, 0.5, 0.875, 0.5, 0.8438, 0.5, 0.8438, 0.5, 0.875, 0.5, 0.5938, 0.5, 0.5625, 0.5, 0.5625, 0.5, 0.5938, 0.5, 0.3125, 0.5, 0.2812, 0.5, 0.2812, 0.5, 0.3125, 0.5, 1.0, 0.5, 0.9688, 0.5, 0.9688, 0.5, 1.0, 0.5, 0.03125, 0.5, 0.0, 0.5, 0.0, 0.5, 0.03125, 0.5, 0.7188, 0.5, 0.6875, 0.5, 0.6875, 0.5, 0.7188, 0.5, 0.4375, 0.5, 0.4062, 0.5, 0.4062, 0.5, 0.4375, 0.5, 0.1562, 0.5, 0.125, 0.5, 0.125, 0.5, 0.1562, 0.5, 0.8438, 0.5, 0.8125, 0.5, 0.8125, 0.5, 0.8438, 0.5, 0.5625, 0.5, 0.5312, 0.5, 0.5312, 0.5, 0.5625, 0.5, 0.2812, 0.5, 0.25, 0.5, 0.25, 0.5, 0.2812, 0.5, 0.9688, 0.5, 0.9375, 0.5, 0.9375, 0.5, 0.9688, 0.5, 0.6875, 0.5, 0.6562, 0.5, 0.6562, 0.5, 0.6875, 0.5, 0.4062, 0.5, 0.375, 0.5, 0.375, 0.5, 0.4062, 0.5, 0.125, 0.5, 0.09375, 0.5, 0.09375, 0.5, 0.125, 0.5, 0.8125, 0.5, 0.7812, 0.5, 0.7812, 0.5, 0.8125, 0.5, 0.5312, 0.5, 0.5, 0.5, 0.5, 0.5, 0.5312, 0.5, 0.25, 0.5, 0.2188, 0.5, 0.2188, 0.5, 0.25, 0.5, 0.9375, 0.5, 0.9062, 0.5, 0.9062, 0.5, 0.9375, 0.5, 0.6562, 0.5, 0.625, 0.5, 0.625, 0.5, 0.6562, 0.5, 0.375, 0.5, 0.3438, 0.5, 0.3438, 0.5, 0.375, 0.5, 0.09375, 0.5, 0.0625, 0.5, 0.0625, 0.5, 0.09375, 0.5, 0.7812, 0.5, 0.75, 0.5, 0.75, 0.5, 0.7812, 0.5, 0.5, 0.5, 0.4688, 0.5, 0.4688, 0.5, 0.5, 0.5, 0.2188, 0.5, 0.1875, 0.5, 0.1875, 0.5, 0.2188, 0.5, 0.9062, 0.5, 0.875, 0.5, 0.875, 0.5, 0.9062, 0.5, 0.625, 0.5, 0.5938, 0.5, 0.5938, 0.5, 0.625, 0.5, 0.3438, 0.5, 0.3125, 0.5, 0.3125, 0.5, 0.3438, 0.5, 0.4062, 0.5, 0.375, 0.5, 0.375, 0.5, 0.4062, 0.5, 0.9062, 0.5, 0.875, 0.5, 0.875, 0.5, 0.9062, 0.5, 0.0625, 0.5, 0.03125, 0.5, 0.03125, 0.5, 0.0625, 0.5, 0.4688, 0.5, 0.4375, 0.5, 0.4375, 0.5, 0.4688, 0.5, 0.875, 0.5, 0.8438, 0.5, 0.8438, 0.5, 0.875, 0.5, 0.03125, 0.5, 0.0, 0.5, 0.0, 0.5, 0.03125, 0.5, 0.4375, 0.5, 0.4062, 0.5, 0.4062, 0.5, 0.4375, 0.5, 0.8438, 0.5, 0.8125, 0.5, 0.8125, 0.5, 0.8438, 0.5, 0.4062, 0.5, 0.375, 0.5, 0.375, 0.5, 0.4062, 0.5, 0.8125, 0.5, 0.7812, 0.5, 0.7812, 0.5, 0.8125, 0.5, 0.375, 0.5, 0.3438, 0.5, 0.3438, 0.5, 0.375, 0.5, 0.7812, 0.5, 0.75, 0.5, 0.75, 0.5, 0.7812, 0.5, 0.3438, 0.5, 0.3125, 0.5, 0.3125, 0.5, 0.3438, 0.5, 0.75, 0.5, 0.7188, 0.5, 0.7188, 0.5, 0.75, 0.5, 0.3125, 0.5, 0.2812, 0.5, 0.2812, 0.5, 0.3125, 0.5, 0.7188, 0.5, 0.6875, 0.5, 0.6875, 0.5, 0.7188, 0.5, 0.2812, 0.5, 0.25, 0.5, 0.25, 0.5, 0.2812, 0.5, 0.6875, 0.5, 0.6562, 0.5, 0.6562, 0.5, 0.6875, 0.5, 0.25, 0.5, 0.2188, 0.5, 0.2188, 0.5, 0.25, 0.5, 0.6562, 0.5, 0.625, 0.5, 0.625, 0.5, 0.6562, 0.5, 0.2188, 0.5, 0.1875, 0.5, 0.1875, 0.5, 0.2188, 0.5, 0.625, 0.5, 0.5938, 0.5, 0.5938, 0.5, 0.625, 0.5, 0.1875, 0.5, 0.1562, 0.5, 0.1562, 0.5, 0.1875, 0.5, 0.5938, 0.5, 0.5625, 0.5, 0.5625, 0.5, 0.5938, 0.5, 1.0, 0.5, 0.9688, 0.5, 0.9688, 0.5, 1.0, 0.5, 0.1562, 0.5, 0.125, 0.5, 0.125, 0.5, 0.1562, 0.5, 0.5625, 0.5, 0.5312, 0.5, 0.5312, 0.5, 0.5625, 0.5, 0.9688, 0.5, 0.9375, 0.5, 0.9375, 0.5, 0.9688, 0.5, 0.125, 0.5, 0.09375, 0.5, 0.09375, 0.5, 0.125, 0.5, 0.5312, 0.5, 0.5, 0.5, 0.5, 0.5, 0.5312, 0.5, 0.9375, 0.5, 0.9062, 0.5, 0.9062, 0.5, 0.9375, 0.5, 0.09375, 0.5, 0.0625, 0.5, 0.0625, 0.5, 0.09375, 0.5, 0.9688, 0.5, 0.9375, 0.5, 0.9375, 0.5, 0.9688, 0.5, 0.8125, 0.5, 0.7812, 0.5, 0.7812, 0.5, 0.8125, 0.5, 0.375, 0.5, 0.3438, 0.5, 0.3438, 0.5, 0.375, 0.5, 0.7812, 0.5, 0.75, 0.5, 0.75, 0.5, 0.7812, 0.5, 0.3438, 0.5, 0.3125, 0.5, 0.3125, 0.5, 0.3438, 0.5, 0.75, 0.5, 0.7188, 0.5, 0.7188, 0.5, 0.75, 0.5, 0.3125, 0.5, 0.2812, 0.5, 0.2812, 0.5, 0.3125, 0.5, 0.7188, 0.5, 0.6875, 0.5, 0.6875, 0.5, 0.7188, 0.5, 0.2812, 0.5, 0.25, 0.5, 0.25, 0.5, 0.2812, 0.5, 0.6875, 0.5, 0.6562, 0.5, 0.6562, 0.5, 0.6875, 0.5, 0.25, 0.5, 0.2188, 0.5, 0.2188, 0.5, 0.25, 0.5, 0.6562, 0.5, 0.625, 0.5, 0.625, 0.5, 0.6562, 0.5, 0.2188, 0.5, 0.1875, 0.5, 0.1875, 0.5, 0.2188, 0.5, 0.625, 0.5, 0.5938, 0.5, 0.5938, 0.5, 0.625, 0.5, 0.1875, 0.5, 0.1562, 0.5, 0.1562, 0.5, 0.1875, 0.5, 0.5938, 0.5, 0.5625, 0.5, 0.5625, 0.5, 0.5938, 0.5, 1.0, 0.5, 0.9688, 0.5, 0.9688, 0.5, 1.0, 0.5, 0.1562, 0.5, 0.125, 0.5, 0.125, 0.5, 0.1562, 0.5, 0.5625, 0.5, 0.5312, 0.5, 0.5312, 0.5, 0.5625, 0.5, 0.9688, 0.5, 0.9375, 0.5, 0.9375, 0.5, 0.9688, 0.5, 0.125, 0.5, 0.09375, 0.5, 0.09375, 0.5, 0.125, 0.5, 0.5312, 0.5, 0.5, 0.5, 0.5, 0.5, 0.5312, 0.5, 0.9375, 0.5, 0.9062, 0.5, 0.9062, 0.5, 0.9375, 0.5, 0.09375, 0.5, 0.0625, 0.5, 0.0625, 0.5, 0.09375, 0.5, 0.5, 0.5, 0.4688, 0.5, 0.4688, 0.5, 0.5, 0.5, 0.9062, 0.5, 0.875, 0.5, 0.875, 0.5, 0.9062, 0.5, 0.0625, 0.5, 0.03125, 0.5, 0.03125, 0.5, 0.0625, 0.5, 0.4688, 0.5, 0.4375, 0.5, 0.4375, 0.5, 0.4688, 0.5, 0.875, 0.5, 0.8438, 0.5, 0.8438, 0.5, 0.875, 0.5, 0.03125, 0.5, 0.0, 0.5, 0.0, 0.5, 0.03125, 0.5, 0.4375, 0.5, 0.4062, 0.5, 0.4062, 0.5, 0.4375, 0.5, 0.8438, 0.5, 0.8125, 0.5, 0.8125, 0.5, 0.8438, 0.5, 0.75, 0.49, 0.7968, 0.4854, 0.8418, 0.4717, 0.8833, 0.4496, 0.9197, 0.4197, 0.9496, 0.3833, 0.9717, 0.3418, 0.9854, 0.2968, 0.99, 0.25, 0.9854, 0.2032, 0.9717, 0.1582, 0.9496, 0.1167, 0.9197, 0.08029, 0.8833, 0.05045, 0.8418, 0.02827, 0.7968, 0.01461, 0.75, 0.01, 0.7032, 0.01461, 0.6582, 0.02827, 0.6167, 0.05045, 0.5803, 0.08029, 0.5504, 0.1167, 0.5283, 0.1582, 0.5146, 0.2032, 0.51, 0.25, 0.5146, 0.2968, 0.5283, 0.3418, 0.5504, 0.3833, 0.5803, 0.4197, 0.6167, 0.4496, 0.6582, 0.4717, 0.7032, 0.4854, 0.125, 0.5, 0.09375, 0.5, 0.09375, 0.5, 0.125, 0.5, 0.5312, 0.5, 0.5, 0.5, 0.5, 0.5, 0.5312, 0.5, 0.9375, 0.5, 0.9062, 0.5, 0.9062, 0.5, 0.9375, 0.5, 0.09375, 0.5, 0.0625, 0.5, 0.0625, 0.5, 0.09375, 0.5, 0.5, 0.5, 0.4688, 0.5, 0.4688, 0.5, 0.5, 0.5, 0.9062, 0.5, 0.875, 0.5, 0.875, 0.5, 0.9062, 0.5, 0.0625, 0.5, 0.03125, 0.5, 0.03125, 0.5, 0.0625, 0.5, 0.4688, 0.5, 0.4375, 0.5, 0.4375, 0.5, 0.4688, 0.5, 0.875, 0.5, 0.8438, 0.5, 0.8438, 0.5, 0.875, 0.5, 0.03125, 0.5, 0.0, 0.5, 0.0, 0.5, 0.03125, 0.5, 0.4375, 0.5, 0.4062, 0.5, 0.4062, 0.5, 0.4375, 0.5, 0.8438, 0.5, 0.8125, 0.5, 0.8125, 0.5, 0.8438, 0.5, 0.4062, 0.5, 0.375, 0.5, 0.375, 0.5, 0.4062, 0.5, 0.8125, 0.5, 0.7812, 0.5, 0.7812, 0.5, 0.8125, 0.5, 0.375, 0.5, 0.3438, 0.5, 0.3438, 0.5, 0.375, 0.5, 0.7812, 0.5, 0.75, 0.5, 0.75, 0.5, 0.7812, 0.5, 0.3438, 0.5, 0.3125, 0.5, 0.3125, 0.5, 0.3438, 0.5, 0.75, 0.5, 0.7188, 0.5, 0.7188, 0.5, 0.75, 0.5, 0.3125, 0.5, 0.2812, 0.5, 0.2812, 0.5, 0.3125, 0.5, 0.7188, 0.5, 0.6875, 0.5, 0.6875, 0.5, 0.7188, 0.5, 0.2812, 0.5, 0.25, 0.5, 0.25, 0.5, 0.2812, 0.5, 0.6875, 0.5, 0.6562, 0.5, 0.6562, 0.5, 0.6875, 0.5, 0.25, 0.5, 0.2188, 0.5, 0.2188, 0.5, 0.25, 0.5, 0.6562, 0.5, 0.625, 0.5, 0.625, 0.5, 0.6562, 0.5, 0.2188, 0.5, 0.1875, 0.5, 0.1875, 0.5, 0.2188, 0.5, 0.625, 0.5, 0.5938, 0.5, 0.5938, 0.5, 0.625, 0.5, 0.1875, 0.5, 0.1562, 0.5, 0.1562, 0.5, 0.1875, 0.5, 0.5938, 0.5, 0.5625, 0.5, 0.5625, 0.5, 0.5938, 0.5, 1.0, 0.5, 0.9688, 0.5, 0.9688, 0.5, 1.0, 0.5, 0.1562, 0.5, 0.125, 0.5, 0.125, 0.5, 0.1562, 0.5, 0.5625, 0.5, 0.5312, 0.5, 0.5312, 0.5, 0.5625, 0.5])
me_cylinder_002.update()

# ---- curves / text
txt_text = bpy.data.curves.new('Text', 'FONT')
txt_text.dimensions = '2D'
txt_text.body = 'Text'

# ---- objects
ob_light = bpy.data.objects.new('Light', light_light)
ob_camera = bpy.data.objects.new('Camera', cam_camera)
ob_fly_reference = bpy.data.objects.new('fly reference', None)
ob_body = bpy.data.objects.new('body', me_cylinder_001)
ob_text = bpy.data.objects.new('Text', txt_text)
ob_cube = bpy.data.objects.new('Cube', me_cube_001)
ob_body_ali = bpy.data.objects.new('body ali', me_cylinder_002)

# ---- transforms, parenting, visibility, modifiers, constraints
ob_light.location = (4.076, 1.005, 5.904)
ob_light.rotation_euler = (0.6503, 0.05522, 1.866)
ob_light.lock_rotations_4d = False
ob_light.empty_display_type = 'ARROWS'
ob_light.color = (0.0, 0.0, 0.0, 0.0)
ob_light.lineart.crease_threshold = 0.0
ob_camera.location = (7.359, -6.926, 4.958)
ob_camera.rotation_euler = (1.109, 0.0, 0.8149)
ob_camera.lock_rotations_4d = False
ob_camera.empty_display_type = 'ARROWS'
ob_camera.color = (0.0, 0.0, 0.0, 0.0)
ob_camera.display_type = 'WIRE'
ob_camera.lineart.crease_threshold = 0.0
ob_fly_reference.location = (-5.942, -0.196, 2.533)
ob_fly_reference.rotation_euler = (1.571, -0.0, 1.175)
ob_fly_reference.empty_display_type = 'IMAGE'
ob_fly_reference.empty_display_size = 5.0
ob_body.location = (0.0, 0.0, 0.0)
ob_body.rotation_euler = (-0.0, 1.571, 0.0)
_m = ob_body.modifiers.new('Mirror', 'MIRROR')
_m.use_axis = (False, True, False)
_m.use_clip = True
ob_text.location = (0.0, 0.0, 0.0)
ob_cube.location = (1.68, -1.715, -0.5458)
ob_cube.scale = (1.0, 0.9918, 1.0)
ob_body_ali.location = (0.02582, 0.04592, 0.01993)
ob_body_ali.rotation_euler = (-0.0, 1.571, 0.0)

# ---- collection membership
col_camera_and_light.objects.link(ob_light)
col_camera_and_light.objects.link(ob_camera)
col_reference.objects.link(ob_fly_reference)
col_fly_body.objects.link(ob_body)
col_collection_4.objects.link(ob_text)
col_collection_4.objects.link(ob_cube)
col_collection_4.objects.link(ob_body_ali)

# ---- scene / render settings (as saved in the file)
scene.camera = ob_camera
scene.frame_start = 1; scene.frame_end = 250; scene.frame_set(1)
scene.render.engine = 'BLENDER_EEVEE_NEXT'
scene.cycles.sampling_pattern = 'TABULATED_SOBOL'
scene.eevee.ray_tracing_options.trace_max_roughness = 0.0
bpy.context.view_layer.update()
